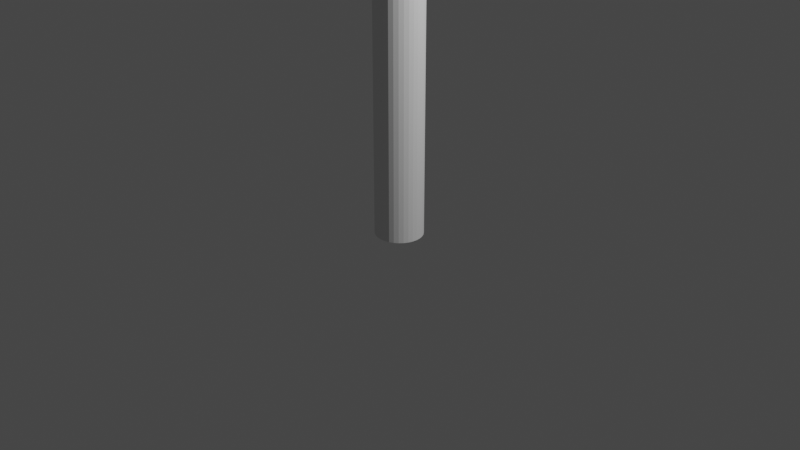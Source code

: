 # Source: lightpole.blend  (saved by Blender 3.5.10; exported with 4.5.12 LTS)
import bpy
from mathutils import Matrix  # noqa: F401  (used for matrix-valued properties, if any)

bpy.ops.wm.read_factory_settings(use_empty=True)
scene = bpy.context.scene
scene.name = 'Scene'

# ---- collections
col_collection = bpy.data.collections.new('Collection'); scene.collection.children.link(col_collection)

# ---- world
world_world = bpy.data.worlds.new('World'); scene.world = world_world
world_world.use_nodes = True; world_world.node_tree.nodes.clear()
_N = world_world.node_tree.nodes; _L = world_world.node_tree.links
n0 = _N.new('ShaderNodeOutputWorld'); n0.name = 'World Output'; n0.location = (300, 300)
n1 = _N.new('ShaderNodeBackground'); n1.name = 'Background'; n1.location = (10, 300)
n1.inputs[0].default_value = (0.05088, 0.05088, 0.05088, 1.0)
_L.new(n1.outputs[0], n0.inputs[0])
n0.is_active_output = True
world_world.color = (0.05088, 0.05088, 0.05088)
world_world.use_sun_shadow = False
world_world.sun_shadow_jitter_overblur = 0.0

# ---- cameras
cam_camera = bpy.data.cameras.new('Camera')
cam_camera.clip_end = 100.0
cam_camera.ortho_scale = 7.314

# ---- lights
light_light = bpy.data.lights.new('Light', 'POINT')
light_light.transmission_factor = 0.0
light_light.energy = 1000.0
light_light.shadow_soft_size = 0.1
light_light.shadow_maximum_resolution = 0.006
light_light.use_absolute_resolution = True

# ---- meshes
me_cylinder = bpy.data.meshes.new('Cylinder')
me_cylinder.from_pydata([(0.0, 1.0, -1.0), (0.0, 1.0, 1.0), (0.1951, 0.9808, -1.0), (0.1951, 0.9808, 1.0), (0.3827, 0.9239, -1.0), (0.3827, 0.9239, 1.0), (0.5556, 0.8315, -1.0), (0.5556, 0.8315, 1.0), (0.7071, 0.7071, -1.0), (0.7071, 0.7071, 1.0), (0.8315, 0.5556, -1.0), (0.8315, 0.5556, 1.0), (0.9239, 0.3827, -1.0), (0.9239, 0.3827, 1.0), (0.9808, 0.1951, -1.0), (0.9808, 0.1951, 1.0), (1.0, 0.0, -1.0), (1.0, 0.0, 1.0), (0.9808, -0.1951, -1.0), (0.9808, -0.1951, 1.0), (0.9239, -0.3827, -1.0), (0.9239, -0.3827, 1.0), (0.8315, -0.5556, -1.0), (0.8315, -0.5556, 1.0), (0.7071, -0.7071, -1.0), (0.7071, -0.7071, 1.0), (0.5556, -0.8315, -1.0), (0.5556, -0.8315, 1.0), (0.3827, -0.9239, -1.0), (0.3827, -0.9239, 1.0), (0.1951, -0.9808, -1.0), (0.1951, -0.9808, 1.0), (0.0, -1.0, -1.0), (0.0, -1.0, 1.0), (-0.1951, -0.9808, -1.0), (-0.1951, -0.9808, 1.0), (-0.3827, -0.9239, -1.0), (-0.3827, -0.9239, 1.0), (-0.5556, -0.8315, -1.0), (-0.5556, -0.8315, 1.0), (-0.7071, -0.7071, -1.0), (-0.7071, -0.7071, 1.0), (-0.8315, -0.5556, -1.0), (-0.8315, -0.5556, 1.0), (-0.9239, -0.3827, -1.0), (-0.9239, -0.3827, 1.0), (-0.9808, -0.1951, -1.0), (-0.9808, -0.1951, 1.0), (-1.0, 0.0, -1.0), (-1.0, 0.0, 1.0), (-0.9808, 0.1951, -1.0), (-0.9808, 0.1951, 1.0), (-0.9239, 0.3827, -1.0), (-0.9239, 0.3827, 1.0), (-0.8315, 0.5556, -1.0), (-0.8315, 0.5556, 1.0), (-0.7071, 0.7071, -1.0), (-0.7071, 0.7071, 1.0), (-0.5556, 0.8315, -1.0), (-0.5556, 0.8315, 1.0), (-0.3827, 0.9239, -1.0), (-0.3827, 0.9239, 1.0), (-0.1951, 0.9808, -1.0), (-0.1951, 0.9808, 1.0)], [], [(0, 1, 3, 2), (2, 3, 5, 4), (4, 5, 7, 6), (6, 7, 9, 8), (8, 9, 11, 10), (10, 11, 13, 12), (12, 13, 15, 14), (14, 15, 17, 16), (16, 17, 19, 18), (18, 19, 21, 20), (20, 21, 23, 22), (22, 23, 25, 24), (24, 25, 27, 26), (26, 27, 29, 28), (28, 29, 31, 30), (30, 31, 33, 32), (32, 33, 35, 34), (34, 35, 37, 36), (36, 37, 39, 38), (38, 39, 41, 40), (40, 41, 43, 42), (42, 43, 45, 44), (44, 45, 47, 46), (46, 47, 49, 48), (48, 49, 51, 50), (50, 51, 53, 52), (52, 53, 55, 54), (54, 55, 57, 56), (56, 57, 59, 58), (58, 59, 61, 60), (3, 1, 63, 61, 59, 57, 55, 53, 51, 49, 47, 45, 43, 41, 39, 37, 35, 33, 31, 29, 27, 25, 23, 21, 19, 17, 15, 13, 11, 9, 7, 5), (60, 61, 63, 62), (62, 63, 1, 0), (0, 2, 4, 6, 8, 10, 12, 14, 16, 18, 20, 22, 24, 26, 28, 30, 32, 34, 36, 38, 40, 42, 44, 46, 48, 50, 52, 54, 56, 58, 60, 62)])
_uv = me_cylinder.uv_layers.new(name='UVMap')
_uv.uv.foreach_set('vector', [0.6667, 0.0001773, 0.9998, 0.0001773, 0.9998, 0.021, 0.6667, 0.021, 0.6667, 0.021, 0.9998, 0.021, 0.9998, 0.04181, 0.6667, 0.04181, 0.6667, 0.04181, 0.9998, 0.04181, 0.9998, 0.06263, 0.6667, 0.06263, 0.6667, 0.06263, 0.9998, 0.06263, 0.9998, 0.08345, 0.6667, 0.08345, 0.6667, 0.08345, 0.9998, 0.08345, 0.9998, 0.1043, 0.6667, 0.1043, 0.6667, 0.1043, 0.9998, 0.1043, 0.9998, 0.1251, 0.6667, 0.1251, 0.6667, 0.1251, 0.9998, 0.1251, 0.9998, 0.1459, 0.6667, 0.1459, 0.6667, 0.1459, 0.9998, 0.1459, 0.9998, 0.1667, 0.6667, 0.1667, 0.6667, 0.1667, 0.9998, 0.1667, 0.9998, 0.1875, 0.6667, 0.1875, 0.6667, 0.1875, 0.9998, 0.1875, 0.9998, 0.2084, 0.6667, 0.2084, 0.6667, 0.2084, 0.9998, 0.2084, 0.9998, 0.2292, 0.6667, 0.2292, 0.6667, 0.2292, 0.9998, 0.2292, 0.9998, 0.25, 0.6667, 0.25, 0.6667, 0.25, 0.9998, 0.25, 0.9998, 0.2708, 0.6667, 0.2708, 0.6667, 0.2708, 0.9998, 0.2708, 0.9998, 0.2916, 0.6667, 0.2916, 0.6667, 0.2916, 0.9998, 0.2916, 0.9998, 0.3125, 0.6667, 0.3125, 0.6667, 0.3125, 0.9998, 0.3125, 0.9998, 0.3333, 0.6667, 0.3333, 0.6667, 0.3333, 0.9998, 0.3333, 0.9998, 0.3541, 0.6667, 0.3541, 0.6667, 0.3541, 0.9998, 0.3541, 0.9998, 0.3749, 0.6667, 0.3749, 0.6667, 0.3749, 0.9998, 0.3749, 0.9998, 0.3957, 0.6667, 0.3957, 0.6667, 0.3957, 0.9998, 0.3957, 0.9998, 0.4165, 0.6667, 0.4165, 0.6667, 0.4165, 0.9998, 0.4165, 0.9998, 0.4374, 0.6667, 0.4374, 0.6667, 0.4374, 0.9998, 0.4374, 0.9998, 0.4582, 0.6667, 0.4582, 0.6667, 0.4582, 0.9998, 0.4582, 0.9998, 0.479, 0.6667, 0.479, 0.6667, 0.479, 0.9998, 0.479, 0.9998, 0.4998, 0.6667, 0.4998, 0.6667, 0.4998, 0.9998, 0.4998, 0.9998, 0.5206, 0.6667, 0.5206, 0.6667, 0.5206, 0.9998, 0.5206, 0.9998, 0.5415, 0.6667, 0.5415, 0.6667, 0.5415, 0.9998, 0.5415, 0.9998, 0.5623, 0.6667, 0.5623, 0.6667, 0.5623, 0.9998, 0.5623, 0.9998, 0.5831, 0.6667, 0.5831, 0.6667, 0.5831, 0.9998, 0.5831, 0.9998, 0.6039, 0.6667, 0.6039, 0.6667, 0.6039, 0.9998, 0.6039, 0.9998, 0.6247, 0.6667, 0.6247, 0.01829, 0.7505, 0.0357, 0.7244, 0.05786, 0.7022, 0.08392, 0.6848, 0.1129, 0.6728, 0.1436, 0.6667, 0.175, 0.6667, 0.2057, 0.6728, 0.2347, 0.6848, 0.2607, 0.7022, 0.2829, 0.7244, 0.3003, 0.7505, 0.3123, 0.7794, 0.3184, 0.8102, 0.3184, 0.8415, 0.3123, 0.8723, 0.3003, 0.9012, 0.2829, 0.9273, 0.2607, 0.9494, 0.2347, 0.9668, 0.2057, 0.9788, 0.175, 0.985, 0.1436, 0.985, 0.1129, 0.9788, 0.08392, 0.9668, 0.05786, 0.9494, 0.0357, 0.9273, 0.01829, 0.9012, 0.006292, 0.8723, 0.0001774, 0.8415, 0.0001774, 0.8102, 0.006292, 0.7794, 0.6667, 0.6247, 0.9998, 0.6247, 0.9998, 0.6456, 0.6667, 0.6456, 0.6667, 0.6456, 0.9998, 0.6456, 0.9998, 0.6664, 0.6667, 0.6664, 0.6309, 0.7794, 0.6189, 0.7505, 0.6015, 0.7244, 0.5793, 0.7022, 0.5533, 0.6848, 0.5243, 0.6728, 0.4936, 0.6667, 0.4622, 0.6667, 0.4315, 0.6728, 0.4025, 0.6848, 0.3765, 0.7022, 0.3543, 0.7244, 0.3369, 0.7505, 0.3249, 0.7794, 0.3188, 0.8102, 0.3188, 0.8415, 0.3249, 0.8723, 0.3369, 0.9012, 0.3543, 0.9273, 0.3765, 0.9494, 0.4025, 0.9668, 0.4315, 0.9788, 0.4622, 0.985, 0.4936, 0.985, 0.5243, 0.9788, 0.5533, 0.9668, 0.5793, 0.9494, 0.6015, 0.9273, 0.6189, 0.9012, 0.6309, 0.8723, 0.637, 0.8415, 0.637, 0.8102])
me_cylinder.update()
me_torus = bpy.data.meshes.new('Torus')
me_torus.from_pydata([(1.25, 0.0, 0.0), (1.217, 0.0, 0.125), (1.125, 0.0, 0.2165), (1.0, 0.0, 0.25), (0.875, 0.0, 0.2165), (0.7835, 0.0, 0.125), (0.75, 0.0, 3.062e-17), (0.7835, 0.0, -0.125), (0.875, 0.0, -0.2165), (1.0, 0.0, -0.25), (1.125, 0.0, -0.2165), (1.217, 0.0, -0.125), (1.239, 0.1632, 0.0), (1.206, 0.1588, 0.125), (1.115, 0.1468, 0.2165), (0.9914, 0.1305, 0.25), (0.8675, 0.1142, 0.2165), (0.7768, 0.1023, 0.125), (0.7436, 0.09789, 3.062e-17), (0.7768, 0.1023, -0.125), (0.8675, 0.1142, -0.2165), (0.9914, 0.1305, -0.25), (1.115, 0.1468, -0.2165), (1.206, 0.1588, -0.125), (1.207, 0.3235, 0.0), (1.175, 0.3149, 0.125), (1.087, 0.2912, 0.2165), (0.9659, 0.2588, 0.25), (0.8452, 0.2265, 0.2165), (0.7568, 0.2028, 0.125), (0.7244, 0.1941, 3.062e-17), (0.7568, 0.2028, -0.125), (0.8452, 0.2265, -0.2165), (0.9659, 0.2588, -0.25), (1.087, 0.2912, -0.2165), (1.175, 0.3149, -0.125), (1.155, 0.4784, 0.0), (1.124, 0.4655, 0.125), (1.039, 0.4305, 0.2165), (0.9239, 0.3827, 0.25), (0.8084, 0.3348, 0.2165), (0.7239, 0.2998, 0.125), (0.6929, 0.287, 3.062e-17), (0.7239, 0.2998, -0.125), (0.8084, 0.3348, -0.2165), (0.9239, 0.3827, -0.25), (1.039, 0.4305, -0.2165), (1.124, 0.4655, -0.125), (1.083, 0.625, 0.0), (1.054, 0.6083, 0.125), (0.9743, 0.5625, 0.2165), (0.866, 0.5, 0.25), (0.7578, 0.4375, 0.2165), (0.6785, 0.3917, 0.125), (0.6495, 0.375, 3.062e-17), (0.6785, 0.3917, -0.125), (0.7578, 0.4375, -0.2165), (0.866, 0.5, -0.25), (0.9743, 0.5625, -0.2165), (1.054, 0.6083, -0.125), (0.9917, 0.761, 0.0), (0.9651, 0.7406, 0.125), (0.8925, 0.6849, 0.2165), (0.7934, 0.6088, 0.25), (0.6942, 0.5327, 0.2165), (0.6216, 0.477, 0.125), (0.595, 0.4566, 3.062e-17), (0.6216, 0.477, -0.125), (0.6942, 0.5327, -0.2165), (0.7934, 0.6088, -0.25), (0.8925, 0.6849, -0.2165), (0.9651, 0.7406, -0.125), (0.8839, 0.8839, 0.0), (0.8602, 0.8602, 0.125), (0.7955, 0.7955, 0.2165), (0.7071, 0.7071, 0.25), (0.6187, 0.6187, 0.2165), (0.554, 0.554, 0.125), (0.5303, 0.5303, 3.062e-17), (0.554, 0.554, -0.125), (0.6187, 0.6187, -0.2165), (0.7071, 0.7071, -0.25), (0.7955, 0.7955, -0.2165), (0.8602, 0.8602, -0.125), (0.761, 0.9917, 0.0), (0.7406, 0.9651, 0.125), (0.6849, 0.8925, 0.2165), (0.6088, 0.7934, 0.25), (0.5327, 0.6942, 0.2165), (0.477, 0.6216, 0.125), (0.4566, 0.595, 3.062e-17), (0.477, 0.6216, -0.125), (0.5327, 0.6942, -0.2165), (0.6088, 0.7934, -0.25), (0.6849, 0.8925, -0.2165), (0.7406, 0.9651, -0.125), (0.625, 1.083, 0.0), (0.6083, 1.054, 0.125), (0.5625, 0.9743, 0.2165), (0.5, 0.866, 0.25), (0.4375, 0.7578, 0.2165), (0.3917, 0.6785, 0.125), (0.375, 0.6495, 3.062e-17), (0.3917, 0.6785, -0.125), (0.4375, 0.7578, -0.2165), (0.5, 0.866, -0.25), (0.5625, 0.9743, -0.2165), (0.6083, 1.054, -0.125), (0.4784, 1.155, 0.0), (0.4655, 1.124, 0.125), (0.4305, 1.039, 0.2165), (0.3827, 0.9239, 0.25), (0.3348, 0.8084, 0.2165), (0.2998, 0.7239, 0.125), (0.287, 0.6929, 3.062e-17), (0.2998, 0.7239, -0.125), (0.3348, 0.8084, -0.2165), (0.3827, 0.9239, -0.25), (0.4305, 1.039, -0.2165), (0.4655, 1.124, -0.125), (0.3235, 1.207, 0.0), (0.3149, 1.175, 0.125), (0.2912, 1.087, 0.2165), (0.2588, 0.9659, 0.25), (0.2265, 0.8452, 0.2165), (0.2028, 0.7568, 0.125), (0.1941, 0.7244, 3.062e-17), (0.2028, 0.7568, -0.125), (0.2265, 0.8452, -0.2165), (0.2588, 0.9659, -0.25), (0.2912, 1.087, -0.2165), (0.3149, 1.175, -0.125), (0.1632, 1.239, 0.0), (0.1588, 1.206, 0.125), (0.1468, 1.115, 0.2165), (0.1305, 0.9914, 0.25), (0.1142, 0.8675, 0.2165), (0.1023, 0.7768, 0.125), (0.09789, 0.7436, 3.062e-17), (0.1023, 0.7768, -0.125), (0.1142, 0.8675, -0.2165), (0.1305, 0.9914, -0.25), (0.1468, 1.115, -0.2165), (0.1588, 1.206, -0.125), (9.437e-08, 1.25, 0.0), (9.184e-08, 1.217, 0.125), (8.494e-08, 1.125, 0.2165), (7.55e-08, 1.0, 0.25), (6.606e-08, 0.875, 0.2165), (5.915e-08, 0.7835, 0.125), (5.662e-08, 0.75, 3.062e-17), (5.915e-08, 0.7835, -0.125), (6.606e-08, 0.875, -0.2165), (7.55e-08, 1.0, -0.25), (8.494e-08, 1.125, -0.2165), (9.184e-08, 1.217, -0.125), (-0.1632, 1.239, 0.0), (-0.1588, 1.206, 0.125), (-0.1468, 1.115, 0.2165), (-0.1305, 0.9914, 0.25), (-0.1142, 0.8675, 0.2165), (-0.1023, 0.7768, 0.125), (-0.09789, 0.7436, 3.062e-17), (-0.1023, 0.7768, -0.125), (-0.1142, 0.8675, -0.2165), (-0.1305, 0.9914, -0.25), (-0.1468, 1.115, -0.2165), (-0.1588, 1.206, -0.125), (-0.3235, 1.207, 0.0), (-0.3149, 1.175, 0.125), (-0.2912, 1.087, 0.2165), (-0.2588, 0.9659, 0.25), (-0.2265, 0.8452, 0.2165), (-0.2028, 0.7568, 0.125), (-0.1941, 0.7244, 3.062e-17), (-0.2028, 0.7568, -0.125), (-0.2265, 0.8452, -0.2165), (-0.2588, 0.9659, -0.25), (-0.2912, 1.087, -0.2165), (-0.3149, 1.175, -0.125), (-0.4784, 1.155, 0.0), (-0.4655, 1.124, 0.125), (-0.4305, 1.039, 0.2165), (-0.3827, 0.9239, 0.25), (-0.3348, 0.8084, 0.2165), (-0.2998, 0.7239, 0.125), (-0.287, 0.6929, 3.062e-17), (-0.2998, 0.7239, -0.125), (-0.3348, 0.8084, -0.2165), (-0.3827, 0.9239, -0.25), (-0.4305, 1.039, -0.2165), (-0.4655, 1.124, -0.125), (-0.625, 1.083, 0.0), (-0.6083, 1.054, 0.125), (-0.5625, 0.9743, 0.2165), (-0.5, 0.866, 0.25), (-0.4375, 0.7578, 0.2165), (-0.3917, 0.6785, 0.125), (-0.375, 0.6495, 3.062e-17), (-0.3917, 0.6785, -0.125), (-0.4375, 0.7578, -0.2165), (-0.5, 0.866, -0.25), (-0.5625, 0.9743, -0.2165), (-0.6083, 1.054, -0.125), (-0.761, 0.9917, 0.0), (-0.7406, 0.9651, 0.125), (-0.6849, 0.8925, 0.2165), (-0.6088, 0.7934, 0.25), (-0.5327, 0.6942, 0.2165), (-0.477, 0.6216, 0.125), (-0.4566, 0.595, 3.062e-17), (-0.477, 0.6216, -0.125), (-0.5327, 0.6942, -0.2165), (-0.6088, 0.7934, -0.25), (-0.6849, 0.8925, -0.2165), (-0.7406, 0.9651, -0.125), (-0.8839, 0.8839, 0.0), (-0.8602, 0.8602, 0.125), (-0.7955, 0.7955, 0.2165), (-0.7071, 0.7071, 0.25), (-0.6187, 0.6187, 0.2165), (-0.554, 0.554, 0.125), (-0.5303, 0.5303, 3.062e-17), (-0.554, 0.554, -0.125), (-0.6187, 0.6187, -0.2165), (-0.7071, 0.7071, -0.25), (-0.7955, 0.7955, -0.2165), (-0.8602, 0.8602, -0.125), (-0.9917, 0.761, 0.0), (-0.9651, 0.7406, 0.125), (-0.8925, 0.6849, 0.2165), (-0.7934, 0.6088, 0.25), (-0.6942, 0.5327, 0.2165), (-0.6216, 0.477, 0.125), (-0.595, 0.4566, 3.062e-17), (-0.6216, 0.477, -0.125), (-0.6942, 0.5327, -0.2165), (-0.7934, 0.6088, -0.25), (-0.8925, 0.6849, -0.2165), (-0.9651, 0.7406, -0.125), (-1.083, 0.625, 0.0), (-1.054, 0.6083, 0.125), (-0.9743, 0.5625, 0.2165), (-0.866, 0.5, 0.25), (-0.7578, 0.4375, 0.2165), (-0.6785, 0.3917, 0.125), (-0.6495, 0.375, 3.062e-17), (-0.6785, 0.3917, -0.125), (-0.7578, 0.4375, -0.2165), (-0.866, 0.5, -0.25), (-0.9743, 0.5625, -0.2165), (-1.054, 0.6083, -0.125), (-1.155, 0.4784, 0.0), (-1.124, 0.4655, 0.125), (-1.039, 0.4305, 0.2165), (-0.9239, 0.3827, 0.25), (-0.8084, 0.3348, 0.2165), (-0.7239, 0.2998, 0.125), (-0.6929, 0.287, 3.062e-17), (-0.7239, 0.2998, -0.125), (-0.8084, 0.3348, -0.2165), (-0.9239, 0.3827, -0.25), (-1.039, 0.4305, -0.2165), (-1.124, 0.4655, -0.125), (-1.207, 0.3235, 0.0), (-1.175, 0.3149, 0.125), (-1.087, 0.2912, 0.2165), (-0.9659, 0.2588, 0.25), (-0.8452, 0.2265, 0.2165), (-0.7568, 0.2028, 0.125), (-0.7244, 0.1941, 3.062e-17), (-0.7568, 0.2028, -0.125), (-0.8452, 0.2265, -0.2165), (-0.9659, 0.2588, -0.25), (-1.087, 0.2912, -0.2165), (-1.175, 0.3149, -0.125), (-1.239, 0.1632, 0.0), (-1.206, 0.1588, 0.125), (-1.115, 0.1468, 0.2165), (-0.9914, 0.1305, 0.25), (-0.8675, 0.1142, 0.2165), (-0.7768, 0.1023, 0.125), (-0.7436, 0.09789, 3.062e-17), (-0.7768, 0.1023, -0.125), (-0.8675, 0.1142, -0.2165), (-0.9914, 0.1305, -0.25), (-1.115, 0.1468, -0.2165), (-1.206, 0.1588, -0.125), (-1.25, 1.093e-07, 0.0), (-1.217, 1.064e-07, 0.125), (-1.125, 9.835e-08, 0.2165), (-1.0, 8.742e-08, 0.25), (-0.875, 7.649e-08, 0.2165), (-0.7835, 6.85e-08, 0.125), (-0.75, 6.557e-08, 3.062e-17), (-0.7835, 6.85e-08, -0.125), (-0.875, 7.649e-08, -0.2165), (-1.0, 8.742e-08, -0.25), (-1.125, 9.835e-08, -0.2165), (-1.217, 1.064e-07, -0.125), (-1.239, -0.1632, 0.0), (-1.206, -0.1588, 0.125), (-1.115, -0.1468, 0.2165), (-0.9914, -0.1305, 0.25), (-0.8675, -0.1142, 0.2165), (-0.7768, -0.1023, 0.125), (-0.7436, -0.09789, 3.062e-17), (-0.7768, -0.1023, -0.125), (-0.8675, -0.1142, -0.2165), (-0.9914, -0.1305, -0.25), (-1.115, -0.1468, -0.2165), (-1.206, -0.1588, -0.125), (-1.207, -0.3235, 0.0), (-1.175, -0.3149, 0.125), (-1.087, -0.2912, 0.2165), (-0.9659, -0.2588, 0.25), (-0.8452, -0.2265, 0.2165), (-0.7568, -0.2028, 0.125), (-0.7244, -0.1941, 3.062e-17), (-0.7568, -0.2028, -0.125), (-0.8452, -0.2265, -0.2165), (-0.9659, -0.2588, -0.25), (-1.087, -0.2912, -0.2165), (-1.175, -0.3149, -0.125), (-1.155, -0.4784, 0.0), (-1.124, -0.4655, 0.125), (-1.039, -0.4305, 0.2165), (-0.9239, -0.3827, 0.25), (-0.8084, -0.3348, 0.2165), (-0.7239, -0.2998, 0.125), (-0.6929, -0.287, 3.062e-17), (-0.7239, -0.2998, -0.125), (-0.8084, -0.3348, -0.2165), (-0.9239, -0.3827, -0.25), (-1.039, -0.4305, -0.2165), (-1.124, -0.4655, -0.125), (-1.083, -0.625, 0.0), (-1.054, -0.6083, 0.125), (-0.9743, -0.5625, 0.2165), (-0.866, -0.5, 0.25), (-0.7578, -0.4375, 0.2165), (-0.6785, -0.3917, 0.125), (-0.6495, -0.375, 3.062e-17), (-0.6785, -0.3917, -0.125), (-0.7578, -0.4375, -0.2165), (-0.866, -0.5, -0.25), (-0.9743, -0.5625, -0.2165), (-1.054, -0.6083, -0.125), (-0.9917, -0.761, 0.0), (-0.9651, -0.7406, 0.125), (-0.8925, -0.6849, 0.2165), (-0.7934, -0.6088, 0.25), (-0.6942, -0.5327, 0.2165), (-0.6216, -0.477, 0.125), (-0.595, -0.4566, 3.062e-17), (-0.6216, -0.477, -0.125), (-0.6942, -0.5327, -0.2165), (-0.7934, -0.6088, -0.25), (-0.8925, -0.6849, -0.2165), (-0.9651, -0.7406, -0.125), (-0.8839, -0.8839, 0.0), (-0.8602, -0.8602, 0.125), (-0.7955, -0.7955, 0.2165), (-0.7071, -0.7071, 0.25), (-0.6187, -0.6187, 0.2165), (-0.554, -0.554, 0.125), (-0.5303, -0.5303, 3.062e-17), (-0.554, -0.554, -0.125), (-0.6187, -0.6187, -0.2165), (-0.7071, -0.7071, -0.25), (-0.7955, -0.7955, -0.2165), (-0.8602, -0.8602, -0.125), (-0.761, -0.9917, 0.0), (-0.7406, -0.9651, 0.125), (-0.6849, -0.8925, 0.2165), (-0.6088, -0.7934, 0.25), (-0.5327, -0.6942, 0.2165), (-0.477, -0.6216, 0.125), (-0.4566, -0.595, 3.062e-17), (-0.477, -0.6216, -0.125), (-0.5327, -0.6942, -0.2165), (-0.6088, -0.7934, -0.25), (-0.6849, -0.8925, -0.2165), (-0.7406, -0.9651, -0.125), (-0.625, -1.083, 0.0), (-0.6083, -1.054, 0.125), (-0.5625, -0.9743, 0.2165), (-0.5, -0.866, 0.25), (-0.4375, -0.7578, 0.2165), (-0.3917, -0.6785, 0.125), (-0.375, -0.6495, 3.062e-17), (-0.3917, -0.6785, -0.125), (-0.4375, -0.7578, -0.2165), (-0.5, -0.866, -0.25), (-0.5625, -0.9743, -0.2165), (-0.6083, -1.054, -0.125), (-0.4784, -1.155, 0.0), (-0.4655, -1.124, 0.125), (-0.4305, -1.039, 0.2165), (-0.3827, -0.9239, 0.25), (-0.3348, -0.8084, 0.2165), (-0.2998, -0.7239, 0.125), (-0.287, -0.6929, 3.062e-17), (-0.2998, -0.7239, -0.125), (-0.3348, -0.8084, -0.2165), (-0.3827, -0.9239, -0.25), (-0.4305, -1.039, -0.2165), (-0.4655, -1.124, -0.125), (-0.3235, -1.207, 0.0), (-0.3149, -1.175, 0.125), (-0.2912, -1.087, 0.2165), (-0.2588, -0.9659, 0.25), (-0.2265, -0.8452, 0.2165), (-0.2028, -0.7568, 0.125), (-0.1941, -0.7244, 3.062e-17), (-0.2028, -0.7568, -0.125), (-0.2265, -0.8452, -0.2165), (-0.2588, -0.9659, -0.25), (-0.2912, -1.087, -0.2165), (-0.3149, -1.175, -0.125), (-0.1632, -1.239, 0.0), (-0.1588, -1.206, 0.125), (-0.1468, -1.115, 0.2165), (-0.1305, -0.9914, 0.25), (-0.1142, -0.8675, 0.2165), (-0.1023, -0.7768, 0.125), (-0.0979, -0.7436, 3.062e-17), (-0.1023, -0.7768, -0.125), (-0.1142, -0.8675, -0.2165), (-0.1305, -0.9914, -0.25), (-0.1468, -1.115, -0.2165), (-0.1588, -1.206, -0.125), (9.437e-08, -1.25, 0.0), (9.184e-08, -1.217, 0.125), (8.494e-08, -1.125, 0.2165), (7.55e-08, -1.0, 0.25), (6.606e-08, -0.875, 0.2165), (5.915e-08, -0.7835, 0.125), (5.662e-08, -0.75, 3.062e-17), (5.915e-08, -0.7835, -0.125), (6.606e-08, -0.875, -0.2165), (7.55e-08, -1.0, -0.25), (8.494e-08, -1.125, -0.2165), (9.184e-08, -1.217, -0.125), (0.1632, -1.239, 0.0), (0.1588, -1.206, 0.125), (0.1468, -1.115, 0.2165), (0.1305, -0.9914, 0.25), (0.1142, -0.8675, 0.2165), (0.1023, -0.7768, 0.125), (0.09789, -0.7436, 3.062e-17), (0.1023, -0.7768, -0.125), (0.1142, -0.8675, -0.2165), (0.1305, -0.9914, -0.25), (0.1468, -1.115, -0.2165), (0.1588, -1.206, -0.125), (0.3235, -1.207, 0.0), (0.3149, -1.175, 0.125), (0.2912, -1.087, 0.2165), (0.2588, -0.9659, 0.25), (0.2265, -0.8452, 0.2165), (0.2028, -0.7568, 0.125), (0.1941, -0.7244, 3.062e-17), (0.2028, -0.7568, -0.125), (0.2265, -0.8452, -0.2165), (0.2588, -0.9659, -0.25), (0.2912, -1.087, -0.2165), (0.3149, -1.175, -0.125), (0.4784, -1.155, 0.0), (0.4655, -1.124, 0.125), (0.4305, -1.039, 0.2165), (0.3827, -0.9239, 0.25), (0.3348, -0.8084, 0.2165), (0.2998, -0.7239, 0.125), (0.287, -0.6929, 3.062e-17), (0.2998, -0.7239, -0.125), (0.3348, -0.8084, -0.2165), (0.3827, -0.9239, -0.25), (0.4305, -1.039, -0.2165), (0.4655, -1.124, -0.125), (0.625, -1.083, 0.0), (0.6083, -1.054, 0.125), (0.5625, -0.9743, 0.2165), (0.5, -0.866, 0.25), (0.4375, -0.7578, 0.2165), (0.3917, -0.6785, 0.125), (0.375, -0.6495, 3.062e-17), (0.3917, -0.6785, -0.125), (0.4375, -0.7578, -0.2165), (0.5, -0.866, -0.25), (0.5625, -0.9743, -0.2165), (0.6083, -1.054, -0.125), (0.761, -0.9917, 0.0), (0.7406, -0.9651, 0.125), (0.6849, -0.8925, 0.2165), (0.6088, -0.7934, 0.25), (0.5327, -0.6942, 0.2165), (0.477, -0.6216, 0.125), (0.4566, -0.595, 3.062e-17), (0.477, -0.6216, -0.125), (0.5327, -0.6942, -0.2165), (0.6088, -0.7934, -0.25), (0.6849, -0.8925, -0.2165), (0.7406, -0.9651, -0.125), (0.8839, -0.8839, 0.0), (0.8602, -0.8602, 0.125), (0.7955, -0.7955, 0.2165), (0.7071, -0.7071, 0.25), (0.6187, -0.6187, 0.2165), (0.554, -0.554, 0.125), (0.5303, -0.5303, 3.062e-17), (0.554, -0.554, -0.125), (0.6187, -0.6187, -0.2165), (0.7071, -0.7071, -0.25), (0.7955, -0.7955, -0.2165), (0.8602, -0.8602, -0.125), (0.9917, -0.761, 0.0), (0.9651, -0.7406, 0.125), (0.8925, -0.6849, 0.2165), (0.7934, -0.6088, 0.25), (0.6942, -0.5327, 0.2165), (0.6216, -0.477, 0.125), (0.595, -0.4566, 3.062e-17), (0.6216, -0.477, -0.125), (0.6942, -0.5327, -0.2165), (0.7934, -0.6088, -0.25), (0.8925, -0.6849, -0.2165), (0.9651, -0.7406, -0.125), (1.083, -0.625, 0.0), (1.054, -0.6083, 0.125), (0.9743, -0.5625, 0.2165), (0.866, -0.5, 0.25), (0.7578, -0.4375, 0.2165), (0.6785, -0.3917, 0.125), (0.6495, -0.375, 3.062e-17), (0.6785, -0.3917, -0.125), (0.7578, -0.4375, -0.2165), (0.866, -0.5, -0.25), (0.9743, -0.5625, -0.2165), (1.054, -0.6083, -0.125), (1.155, -0.4784, 0.0), (1.124, -0.4655, 0.125), (1.039, -0.4305, 0.2165), (0.9239, -0.3827, 0.25), (0.8084, -0.3348, 0.2165), (0.7239, -0.2998, 0.125), (0.6929, -0.287, 3.062e-17), (0.7239, -0.2998, -0.125), (0.8084, -0.3348, -0.2165), (0.9239, -0.3827, -0.25), (1.039, -0.4305, -0.2165), (1.124, -0.4655, -0.125), (1.207, -0.3235, 0.0), (1.175, -0.3149, 0.125), (1.087, -0.2912, 0.2165), (0.9659, -0.2588, 0.25), (0.8452, -0.2265, 0.2165), (0.7568, -0.2028, 0.125), (0.7244, -0.1941, 3.062e-17), (0.7568, -0.2028, -0.125), (0.8452, -0.2265, -0.2165), (0.9659, -0.2588, -0.25), (1.087, -0.2912, -0.2165), (1.175, -0.3149, -0.125), (1.239, -0.1632, 0.0), (1.206, -0.1588, 0.125), (1.115, -0.1468, 0.2165), (0.9914, -0.1305, 0.25), (0.8675, -0.1142, 0.2165), (0.7768, -0.1023, 0.125), (0.7436, -0.09789, 3.062e-17), (0.7768, -0.1023, -0.125), (0.8675, -0.1142, -0.2165), (0.9914, -0.1305, -0.25), (1.115, -0.1468, -0.2165), (1.206, -0.1588, -0.125)], [], [(0, 12, 13, 1), (1, 13, 14, 2), (2, 14, 15, 3), (3, 15, 16, 4), (4, 16, 17, 5), (5, 17, 18, 6), (6, 18, 19, 7), (7, 19, 20, 8), (8, 20, 21, 9), (9, 21, 22, 10), (10, 22, 23, 11), (11, 23, 12, 0), (12, 24, 25, 13), (13, 25, 26, 14), (14, 26, 27, 15), (15, 27, 28, 16), (16, 28, 29, 17), (17, 29, 30, 18), (18, 30, 31, 19), (19, 31, 32, 20), (20, 32, 33, 21), (21, 33, 34, 22), (22, 34, 35, 23), (23, 35, 24, 12), (24, 36, 37, 25), (25, 37, 38, 26), (26, 38, 39, 27), (27, 39, 40, 28), (28, 40, 41, 29), (29, 41, 42, 30), (30, 42, 43, 31), (31, 43, 44, 32), (32, 44, 45, 33), (33, 45, 46, 34), (34, 46, 47, 35), (35, 47, 36, 24), (36, 48, 49, 37), (37, 49, 50, 38), (38, 50, 51, 39), (39, 51, 52, 40), (40, 52, 53, 41), (41, 53, 54, 42), (42, 54, 55, 43), (43, 55, 56, 44), (44, 56, 57, 45), (45, 57, 58, 46), (46, 58, 59, 47), (47, 59, 48, 36), (48, 60, 61, 49), (49, 61, 62, 50), (50, 62, 63, 51), (51, 63, 64, 52), (52, 64, 65, 53), (53, 65, 66, 54), (54, 66, 67, 55), (55, 67, 68, 56), (56, 68, 69, 57), (57, 69, 70, 58), (58, 70, 71, 59), (59, 71, 60, 48), (60, 72, 73, 61), (61, 73, 74, 62), (62, 74, 75, 63), (63, 75, 76, 64), (64, 76, 77, 65), (65, 77, 78, 66), (66, 78, 79, 67), (67, 79, 80, 68), (68, 80, 81, 69), (69, 81, 82, 70), (70, 82, 83, 71), (71, 83, 72, 60), (72, 84, 85, 73), (73, 85, 86, 74), (74, 86, 87, 75), (75, 87, 88, 76), (76, 88, 89, 77), (77, 89, 90, 78), (78, 90, 91, 79), (79, 91, 92, 80), (80, 92, 93, 81), (81, 93, 94, 82), (82, 94, 95, 83), (83, 95, 84, 72), (84, 96, 97, 85), (85, 97, 98, 86), (86, 98, 99, 87), (87, 99, 100, 88), (88, 100, 101, 89), (89, 101, 102, 90), (90, 102, 103, 91), (91, 103, 104, 92), (92, 104, 105, 93), (93, 105, 106, 94), (94, 106, 107, 95), (95, 107, 96, 84), (96, 108, 109, 97), (97, 109, 110, 98), (98, 110, 111, 99), (99, 111, 112, 100), (100, 112, 113, 101), (101, 113, 114, 102), (102, 114, 115, 103), (103, 115, 116, 104), (104, 116, 117, 105), (105, 117, 118, 106), (106, 118, 119, 107), (107, 119, 108, 96), (108, 120, 121, 109), (109, 121, 122, 110), (110, 122, 123, 111), (111, 123, 124, 112), (112, 124, 125, 113), (113, 125, 126, 114), (114, 126, 127, 115), (115, 127, 128, 116), (116, 128, 129, 117), (117, 129, 130, 118), (118, 130, 131, 119), (119, 131, 120, 108), (120, 132, 133, 121), (121, 133, 134, 122), (122, 134, 135, 123), (123, 135, 136, 124), (124, 136, 137, 125), (125, 137, 138, 126), (126, 138, 139, 127), (127, 139, 140, 128), (128, 140, 141, 129), (129, 141, 142, 130), (130, 142, 143, 131), (131, 143, 132, 120), (132, 144, 145, 133), (133, 145, 146, 134), (134, 146, 147, 135), (135, 147, 148, 136), (136, 148, 149, 137), (137, 149, 150, 138), (138, 150, 151, 139), (139, 151, 152, 140), (140, 152, 153, 141), (141, 153, 154, 142), (142, 154, 155, 143), (143, 155, 144, 132), (144, 156, 157, 145), (145, 157, 158, 146), (146, 158, 159, 147), (147, 159, 160, 148), (148, 160, 161, 149), (149, 161, 162, 150), (150, 162, 163, 151), (151, 163, 164, 152), (152, 164, 165, 153), (153, 165, 166, 154), (154, 166, 167, 155), (155, 167, 156, 144), (156, 168, 169, 157), (157, 169, 170, 158), (158, 170, 171, 159), (159, 171, 172, 160), (160, 172, 173, 161), (161, 173, 174, 162), (162, 174, 175, 163), (163, 175, 176, 164), (164, 176, 177, 165), (165, 177, 178, 166), (166, 178, 179, 167), (167, 179, 168, 156), (168, 180, 181, 169), (169, 181, 182, 170), (170, 182, 183, 171), (171, 183, 184, 172), (172, 184, 185, 173), (173, 185, 186, 174), (174, 186, 187, 175), (175, 187, 188, 176), (176, 188, 189, 177), (177, 189, 190, 178), (178, 190, 191, 179), (179, 191, 180, 168), (180, 192, 193, 181), (181, 193, 194, 182), (182, 194, 195, 183), (183, 195, 196, 184), (184, 196, 197, 185), (185, 197, 198, 186), (186, 198, 199, 187), (187, 199, 200, 188), (188, 200, 201, 189), (189, 201, 202, 190), (190, 202, 203, 191), (191, 203, 192, 180), (192, 204, 205, 193), (193, 205, 206, 194), (194, 206, 207, 195), (195, 207, 208, 196), (196, 208, 209, 197), (197, 209, 210, 198), (198, 210, 211, 199), (199, 211, 212, 200), (200, 212, 213, 201), (201, 213, 214, 202), (202, 214, 215, 203), (203, 215, 204, 192), (204, 216, 217, 205), (205, 217, 218, 206), (206, 218, 219, 207), (207, 219, 220, 208), (208, 220, 221, 209), (209, 221, 222, 210), (210, 222, 223, 211), (211, 223, 224, 212), (212, 224, 225, 213), (213, 225, 226, 214), (214, 226, 227, 215), (215, 227, 216, 204), (216, 228, 229, 217), (217, 229, 230, 218), (218, 230, 231, 219), (219, 231, 232, 220), (220, 232, 233, 221), (221, 233, 234, 222), (222, 234, 235, 223), (223, 235, 236, 224), (224, 236, 237, 225), (225, 237, 238, 226), (226, 238, 239, 227), (227, 239, 228, 216), (228, 240, 241, 229), (229, 241, 242, 230), (230, 242, 243, 231), (231, 243, 244, 232), (232, 244, 245, 233), (233, 245, 246, 234), (234, 246, 247, 235), (235, 247, 248, 236), (236, 248, 249, 237), (237, 249, 250, 238), (238, 250, 251, 239), (239, 251, 240, 228), (240, 252, 253, 241), (241, 253, 254, 242), (242, 254, 255, 243), (243, 255, 256, 244), (244, 256, 257, 245), (245, 257, 258, 246), (246, 258, 259, 247), (247, 259, 260, 248), (248, 260, 261, 249), (249, 261, 262, 250), (250, 262, 263, 251), (251, 263, 252, 240), (252, 264, 265, 253), (253, 265, 266, 254), (254, 266, 267, 255), (255, 267, 268, 256), (256, 268, 269, 257), (257, 269, 270, 258), (258, 270, 271, 259), (259, 271, 272, 260), (260, 272, 273, 261), (261, 273, 274, 262), (262, 274, 275, 263), (263, 275, 264, 252), (264, 276, 277, 265), (265, 277, 278, 266), (266, 278, 279, 267), (267, 279, 280, 268), (268, 280, 281, 269), (269, 281, 282, 270), (270, 282, 283, 271), (271, 283, 284, 272), (272, 284, 285, 273), (273, 285, 286, 274), (274, 286, 287, 275), (275, 287, 276, 264), (276, 288, 289, 277), (277, 289, 290, 278), (278, 290, 291, 279), (279, 291, 292, 280), (280, 292, 293, 281), (281, 293, 294, 282), (282, 294, 295, 283), (283, 295, 296, 284), (284, 296, 297, 285), (285, 297, 298, 286), (286, 298, 299, 287), (287, 299, 288, 276), (288, 300, 301, 289), (289, 301, 302, 290), (290, 302, 303, 291), (291, 303, 304, 292), (292, 304, 305, 293), (293, 305, 306, 294), (294, 306, 307, 295), (295, 307, 308, 296), (296, 308, 309, 297), (297, 309, 310, 298), (298, 310, 311, 299), (299, 311, 300, 288), (300, 312, 313, 301), (301, 313, 314, 302), (302, 314, 315, 303), (303, 315, 316, 304), (304, 316, 317, 305), (305, 317, 318, 306), (306, 318, 319, 307), (307, 319, 320, 308), (308, 320, 321, 309), (309, 321, 322, 310), (310, 322, 323, 311), (311, 323, 312, 300), (312, 324, 325, 313), (313, 325, 326, 314), (314, 326, 327, 315), (315, 327, 328, 316), (316, 328, 329, 317), (317, 329, 330, 318), (318, 330, 331, 319), (319, 331, 332, 320), (320, 332, 333, 321), (321, 333, 334, 322), (322, 334, 335, 323), (323, 335, 324, 312), (324, 336, 337, 325), (325, 337, 338, 326), (326, 338, 339, 327), (327, 339, 340, 328), (328, 340, 341, 329), (329, 341, 342, 330), (330, 342, 343, 331), (331, 343, 344, 332), (332, 344, 345, 333), (333, 345, 346, 334), (334, 346, 347, 335), (335, 347, 336, 324), (336, 348, 349, 337), (337, 349, 350, 338), (338, 350, 351, 339), (339, 351, 352, 340), (340, 352, 353, 341), (341, 353, 354, 342), (342, 354, 355, 343), (343, 355, 356, 344), (344, 356, 357, 345), (345, 357, 358, 346), (346, 358, 359, 347), (347, 359, 348, 336), (348, 360, 361, 349), (349, 361, 362, 350), (350, 362, 363, 351), (351, 363, 364, 352), (352, 364, 365, 353), (353, 365, 366, 354), (354, 366, 367, 355), (355, 367, 368, 356), (356, 368, 369, 357), (357, 369, 370, 358), (358, 370, 371, 359), (359, 371, 360, 348), (360, 372, 373, 361), (361, 373, 374, 362), (362, 374, 375, 363), (363, 375, 376, 364), (364, 376, 377, 365), (365, 377, 378, 366), (366, 378, 379, 367), (367, 379, 380, 368), (368, 380, 381, 369), (369, 381, 382, 370), (370, 382, 383, 371), (371, 383, 372, 360), (372, 384, 385, 373), (373, 385, 386, 374), (374, 386, 387, 375), (375, 387, 388, 376), (376, 388, 389, 377), (377, 389, 390, 378), (378, 390, 391, 379), (379, 391, 392, 380), (380, 392, 393, 381), (381, 393, 394, 382), (382, 394, 395, 383), (383, 395, 384, 372), (384, 396, 397, 385), (385, 397, 398, 386), (386, 398, 399, 387), (387, 399, 400, 388), (388, 400, 401, 389), (389, 401, 402, 390), (390, 402, 403, 391), (391, 403, 404, 392), (392, 404, 405, 393), (393, 405, 406, 394), (394, 406, 407, 395), (395, 407, 396, 384), (396, 408, 409, 397), (397, 409, 410, 398), (398, 410, 411, 399), (399, 411, 412, 400), (400, 412, 413, 401), (401, 413, 414, 402), (402, 414, 415, 403), (403, 415, 416, 404), (404, 416, 417, 405), (405, 417, 418, 406), (406, 418, 419, 407), (407, 419, 408, 396), (408, 420, 421, 409), (409, 421, 422, 410), (410, 422, 423, 411), (411, 423, 424, 412), (412, 424, 425, 413), (413, 425, 426, 414), (414, 426, 427, 415), (415, 427, 428, 416), (416, 428, 429, 417), (417, 429, 430, 418), (418, 430, 431, 419), (419, 431, 420, 408), (420, 432, 433, 421), (421, 433, 434, 422), (422, 434, 435, 423), (423, 435, 436, 424), (424, 436, 437, 425), (425, 437, 438, 426), (426, 438, 439, 427), (427, 439, 440, 428), (428, 440, 441, 429), (429, 441, 442, 430), (430, 442, 443, 431), (431, 443, 432, 420), (432, 444, 445, 433), (433, 445, 446, 434), (434, 446, 447, 435), (435, 447, 448, 436), (436, 448, 449, 437), (437, 449, 450, 438), (438, 450, 451, 439), (439, 451, 452, 440), (440, 452, 453, 441), (441, 453, 454, 442), (442, 454, 455, 443), (443, 455, 444, 432), (444, 456, 457, 445), (445, 457, 458, 446), (446, 458, 459, 447), (447, 459, 460, 448), (448, 460, 461, 449), (449, 461, 462, 450), (450, 462, 463, 451), (451, 463, 464, 452), (452, 464, 465, 453), (453, 465, 466, 454), (454, 466, 467, 455), (455, 467, 456, 444), (456, 468, 469, 457), (457, 469, 470, 458), (458, 470, 471, 459), (459, 471, 472, 460), (460, 472, 473, 461), (461, 473, 474, 462), (462, 474, 475, 463), (463, 475, 476, 464), (464, 476, 477, 465), (465, 477, 478, 466), (466, 478, 479, 467), (467, 479, 468, 456), (468, 480, 481, 469), (469, 481, 482, 470), (470, 482, 483, 471), (471, 483, 484, 472), (472, 484, 485, 473), (473, 485, 486, 474), (474, 486, 487, 475), (475, 487, 488, 476), (476, 488, 489, 477), (477, 489, 490, 478), (478, 490, 491, 479), (479, 491, 480, 468), (480, 492, 493, 481), (481, 493, 494, 482), (482, 494, 495, 483), (483, 495, 496, 484), (484, 496, 497, 485), (485, 497, 498, 486), (486, 498, 499, 487), (487, 499, 500, 488), (488, 500, 501, 489), (489, 501, 502, 490), (490, 502, 503, 491), (491, 503, 492, 480), (492, 504, 505, 493), (493, 505, 506, 494), (494, 506, 507, 495), (495, 507, 508, 496), (496, 508, 509, 497), (497, 509, 510, 498), (498, 510, 511, 499), (499, 511, 512, 500), (500, 512, 513, 501), (501, 513, 514, 502), (502, 514, 515, 503), (503, 515, 504, 492), (504, 516, 517, 505), (505, 517, 518, 506), (506, 518, 519, 507), (507, 519, 520, 508), (508, 520, 521, 509), (509, 521, 522, 510), (510, 522, 523, 511), (511, 523, 524, 512), (512, 524, 525, 513), (513, 525, 526, 514), (514, 526, 527, 515), (515, 527, 516, 504), (516, 528, 529, 517), (517, 529, 530, 518), (518, 530, 531, 519), (519, 531, 532, 520), (520, 532, 533, 521), (521, 533, 534, 522), (522, 534, 535, 523), (523, 535, 536, 524), (524, 536, 537, 525), (525, 537, 538, 526), (526, 538, 539, 527), (527, 539, 528, 516), (528, 540, 541, 529), (529, 541, 542, 530), (530, 542, 543, 531), (531, 543, 544, 532), (532, 544, 545, 533), (533, 545, 546, 534), (534, 546, 547, 535), (535, 547, 548, 536), (536, 548, 549, 537), (537, 549, 550, 538), (538, 550, 551, 539), (539, 551, 540, 528), (540, 552, 553, 541), (541, 553, 554, 542), (542, 554, 555, 543), (543, 555, 556, 544), (544, 556, 557, 545), (545, 557, 558, 546), (546, 558, 559, 547), (547, 559, 560, 548), (548, 560, 561, 549), (549, 561, 562, 550), (550, 562, 563, 551), (551, 563, 552, 540), (552, 564, 565, 553), (553, 565, 566, 554), (554, 566, 567, 555), (555, 567, 568, 556), (556, 568, 569, 557), (557, 569, 570, 558), (558, 570, 571, 559), (559, 571, 572, 560), (560, 572, 573, 561), (561, 573, 574, 562), (562, 574, 575, 563), (563, 575, 564, 552), (564, 0, 1, 565), (565, 1, 2, 566), (566, 2, 3, 567), (567, 3, 4, 568), (568, 4, 5, 569), (569, 5, 6, 570), (570, 6, 7, 571), (571, 7, 8, 572), (572, 8, 9, 573), (573, 9, 10, 574), (574, 10, 11, 575), (575, 11, 0, 564)])
_uv = me_torus.uv_layers.new(name='UVMap')
_uv.uv.foreach_set('vector', [0.3333, 0.3333, 0.3194, 0.3333, 0.3194, 0.2778, 0.3333, 0.2778, 0.3333, 0.2778, 0.3194, 0.2778, 0.3194, 0.2222, 0.3333, 0.2222, 0.3333, 0.2222, 0.3194, 0.2222, 0.3194, 0.1667, 0.3333, 0.1667, 0.3333, 0.1667, 0.3194, 0.1667, 0.3194, 0.1112, 0.3333, 0.1112, 0.3333, 0.1112, 0.3194, 0.1112, 0.3194, 0.05569, 0.3333, 0.05569, 0.3333, 0.05569, 0.3194, 0.05569, 0.3194, 0.0001774, 0.3333, 0.0001774, 0.3333, 0.6664, 0.3194, 0.6664, 0.3194, 0.6109, 0.3333, 0.6109, 0.3333, 0.6109, 0.3194, 0.6109, 0.3194, 0.5553, 0.3333, 0.5553, 0.3333, 0.5553, 0.3194, 0.5553, 0.3194, 0.4998, 0.3333, 0.4998, 0.3333, 0.4998, 0.3194, 0.4998, 0.3194, 0.4443, 0.3333, 0.4443, 0.3333, 0.4443, 0.3194, 0.4443, 0.3194, 0.3888, 0.3333, 0.3888, 0.3333, 0.3888, 0.3194, 0.3888, 0.3194, 0.3333, 0.3333, 0.3333, 0.3194, 0.3333, 0.3055, 0.3333, 0.3055, 0.2778, 0.3194, 0.2778, 0.3194, 0.2778, 0.3055, 0.2778, 0.3055, 0.2222, 0.3194, 0.2222, 0.3194, 0.2222, 0.3055, 0.2222, 0.3055, 0.1667, 0.3194, 0.1667, 0.3194, 0.1667, 0.3055, 0.1667, 0.3055, 0.1112, 0.3194, 0.1112, 0.3194, 0.1112, 0.3055, 0.1112, 0.3055, 0.05569, 0.3194, 0.05569, 0.3194, 0.05569, 0.3055, 0.05569, 0.3055, 0.0001774, 0.3194, 0.0001774, 0.3194, 0.6664, 0.3055, 0.6664, 0.3055, 0.6109, 0.3194, 0.6109, 0.3194, 0.6109, 0.3055, 0.6109, 0.3055, 0.5553, 0.3194, 0.5553, 0.3194, 0.5553, 0.3055, 0.5553, 0.3055, 0.4998, 0.3194, 0.4998, 0.3194, 0.4998, 0.3055, 0.4998, 0.3055, 0.4443, 0.3194, 0.4443, 0.3194, 0.4443, 0.3055, 0.4443, 0.3055, 0.3888, 0.3194, 0.3888, 0.3194, 0.3888, 0.3055, 0.3888, 0.3055, 0.3333, 0.3194, 0.3333, 0.3055, 0.3333, 0.2916, 0.3333, 0.2916, 0.2778, 0.3055, 0.2778, 0.3055, 0.2778, 0.2916, 0.2778, 0.2916, 0.2222, 0.3055, 0.2222, 0.3055, 0.2222, 0.2916, 0.2222, 0.2916, 0.1667, 0.3055, 0.1667, 0.3055, 0.1667, 0.2916, 0.1667, 0.2916, 0.1112, 0.3055, 0.1112, 0.3055, 0.1112, 0.2916, 0.1112, 0.2916, 0.05569, 0.3055, 0.05569, 0.3055, 0.05569, 0.2916, 0.05569, 0.2916, 0.0001774, 0.3055, 0.0001774, 0.3055, 0.6664, 0.2916, 0.6664, 0.2916, 0.6109, 0.3055, 0.6109, 0.3055, 0.6109, 0.2916, 0.6109, 0.2916, 0.5553, 0.3055, 0.5553, 0.3055, 0.5553, 0.2916, 0.5553, 0.2916, 0.4998, 0.3055, 0.4998, 0.3055, 0.4998, 0.2916, 0.4998, 0.2916, 0.4443, 0.3055, 0.4443, 0.3055, 0.4443, 0.2916, 0.4443, 0.2916, 0.3888, 0.3055, 0.3888, 0.3055, 0.3888, 0.2916, 0.3888, 0.2916, 0.3333, 0.3055, 0.3333, 0.2916, 0.3333, 0.2778, 0.3333, 0.2778, 0.2778, 0.2916, 0.2778, 0.2916, 0.2778, 0.2778, 0.2778, 0.2778, 0.2222, 0.2916, 0.2222, 0.2916, 0.2222, 0.2778, 0.2222, 0.2778, 0.1667, 0.2916, 0.1667, 0.2916, 0.1667, 0.2778, 0.1667, 0.2778, 0.1112, 0.2916, 0.1112, 0.2916, 0.1112, 0.2778, 0.1112, 0.2778, 0.05569, 0.2916, 0.05569, 0.2916, 0.05569, 0.2778, 0.05569, 0.2778, 0.0001774, 0.2916, 0.0001774, 0.2916, 0.6664, 0.2778, 0.6664, 0.2778, 0.6109, 0.2916, 0.6109, 0.2916, 0.6109, 0.2778, 0.6109, 0.2778, 0.5553, 0.2916, 0.5553, 0.2916, 0.5553, 0.2778, 0.5553, 0.2778, 0.4998, 0.2916, 0.4998, 0.2916, 0.4998, 0.2778, 0.4998, 0.2778, 0.4443, 0.2916, 0.4443, 0.2916, 0.4443, 0.2778, 0.4443, 0.2778, 0.3888, 0.2916, 0.3888, 0.2916, 0.3888, 0.2778, 0.3888, 0.2778, 0.3333, 0.2916, 0.3333, 0.2778, 0.3333, 0.2639, 0.3333, 0.2639, 0.2778, 0.2778, 0.2778, 0.2778, 0.2778, 0.2639, 0.2778, 0.2639, 0.2222, 0.2778, 0.2222, 0.2778, 0.2222, 0.2639, 0.2222, 0.2639, 0.1667, 0.2778, 0.1667, 0.2778, 0.1667, 0.2639, 0.1667, 0.2639, 0.1112, 0.2778, 0.1112, 0.2778, 0.1112, 0.2639, 0.1112, 0.2639, 0.05569, 0.2778, 0.05569, 0.2778, 0.05569, 0.2639, 0.05569, 0.2639, 0.0001774, 0.2778, 0.0001774, 0.2778, 0.6664, 0.2639, 0.6664, 0.2639, 0.6109, 0.2778, 0.6109, 0.2778, 0.6109, 0.2639, 0.6109, 0.2639, 0.5553, 0.2778, 0.5553, 0.2778, 0.5553, 0.2639, 0.5553, 0.2639, 0.4998, 0.2778, 0.4998, 0.2778, 0.4998, 0.2639, 0.4998, 0.2639, 0.4443, 0.2778, 0.4443, 0.2778, 0.4443, 0.2639, 0.4443, 0.2639, 0.3888, 0.2778, 0.3888, 0.2778, 0.3888, 0.2639, 0.3888, 0.2639, 0.3333, 0.2778, 0.3333, 0.2639, 0.3333, 0.25, 0.3333, 0.25, 0.2778, 0.2639, 0.2778, 0.2639, 0.2778, 0.25, 0.2778, 0.25, 0.2222, 0.2639, 0.2222, 0.2639, 0.2222, 0.25, 0.2222, 0.25, 0.1667, 0.2639, 0.1667, 0.2639, 0.1667, 0.25, 0.1667, 0.25, 0.1112, 0.2639, 0.1112, 0.2639, 0.1112, 0.25, 0.1112, 0.25, 0.05569, 0.2639, 0.05569, 0.2639, 0.05569, 0.25, 0.05569, 0.25, 0.0001774, 0.2639, 0.0001774, 0.2639, 0.6664, 0.25, 0.6664, 0.25, 0.6109, 0.2639, 0.6109, 0.2639, 0.6109, 0.25, 0.6109, 0.25, 0.5553, 0.2639, 0.5553, 0.2639, 0.5553, 0.25, 0.5553, 0.25, 0.4998, 0.2639, 0.4998, 0.2639, 0.4998, 0.25, 0.4998, 0.25, 0.4443, 0.2639, 0.4443, 0.2639, 0.4443, 0.25, 0.4443, 0.25, 0.3888, 0.2639, 0.3888, 0.2639, 0.3888, 0.25, 0.3888, 0.25, 0.3333, 0.2639, 0.3333, 0.25, 0.3333, 0.2361, 0.3333, 0.2361, 0.2778, 0.25, 0.2778, 0.25, 0.2778, 0.2361, 0.2778, 0.2361, 0.2222, 0.25, 0.2222, 0.25, 0.2222, 0.2361, 0.2222, 0.2361, 0.1667, 0.25, 0.1667, 0.25, 0.1667, 0.2361, 0.1667, 0.2361, 0.1112, 0.25, 0.1112, 0.25, 0.1112, 0.2361, 0.1112, 0.2361, 0.05569, 0.25, 0.05569, 0.25, 0.05569, 0.2361, 0.05569, 0.2361, 0.0001774, 0.25, 0.0001774, 0.25, 0.6664, 0.2361, 0.6664, 0.2361, 0.6109, 0.25, 0.6109, 0.25, 0.6109, 0.2361, 0.6109, 0.2361, 0.5553, 0.25, 0.5553, 0.25, 0.5553, 0.2361, 0.5553, 0.2361, 0.4998, 0.25, 0.4998, 0.25, 0.4998, 0.2361, 0.4998, 0.2361, 0.4443, 0.25, 0.4443, 0.25, 0.4443, 0.2361, 0.4443, 0.2361, 0.3888, 0.25, 0.3888, 0.25, 0.3888, 0.2361, 0.3888, 0.2361, 0.3333, 0.25, 0.3333, 0.2361, 0.3333, 0.2222, 0.3333, 0.2222, 0.2778, 0.2361, 0.2778, 0.2361, 0.2778, 0.2222, 0.2778, 0.2222, 0.2222, 0.2361, 0.2222, 0.2361, 0.2222, 0.2222, 0.2222, 0.2222, 0.1667, 0.2361, 0.1667, 0.2361, 0.1667, 0.2222, 0.1667, 0.2222, 0.1112, 0.2361, 0.1112, 0.2361, 0.1112, 0.2222, 0.1112, 0.2222, 0.05569, 0.2361, 0.05569, 0.2361, 0.05569, 0.2222, 0.05569, 0.2222, 0.0001774, 0.2361, 0.0001774, 0.2361, 0.6664, 0.2222, 0.6664, 0.2222, 0.6109, 0.2361, 0.6109, 0.2361, 0.6109, 0.2222, 0.6109, 0.2222, 0.5553, 0.2361, 0.5553, 0.2361, 0.5553, 0.2222, 0.5553, 0.2222, 0.4998, 0.2361, 0.4998, 0.2361, 0.4998, 0.2222, 0.4998, 0.2222, 0.4443, 0.2361, 0.4443, 0.2361, 0.4443, 0.2222, 0.4443, 0.2222, 0.3888, 0.2361, 0.3888, 0.2361, 0.3888, 0.2222, 0.3888, 0.2222, 0.3333, 0.2361, 0.3333, 0.2222, 0.3333, 0.2084, 0.3333, 0.2084, 0.2778, 0.2222, 0.2778, 0.2222, 0.2778, 0.2084, 0.2778, 0.2084, 0.2222, 0.2222, 0.2222, 0.2222, 0.2222, 0.2084, 0.2222, 0.2084, 0.1667, 0.2222, 0.1667, 0.2222, 0.1667, 0.2084, 0.1667, 0.2084, 0.1112, 0.2222, 0.1112, 0.2222, 0.1112, 0.2084, 0.1112, 0.2084, 0.05569, 0.2222, 0.05569, 0.2222, 0.05569, 0.2084, 0.05569, 0.2084, 0.0001773, 0.2222, 0.0001774, 0.2222, 0.6664, 0.2084, 0.6664, 0.2084, 0.6109, 0.2222, 0.6109, 0.2222, 0.6109, 0.2084, 0.6109, 0.2084, 0.5553, 0.2222, 0.5553, 0.2222, 0.5553, 0.2084, 0.5553, 0.2084, 0.4998, 0.2222, 0.4998, 0.2222, 0.4998, 0.2084, 0.4998, 0.2084, 0.4443, 0.2222, 0.4443, 0.2222, 0.4443, 0.2084, 0.4443, 0.2084, 0.3888, 0.2222, 0.3888, 0.2222, 0.3888, 0.2084, 0.3888, 0.2084, 0.3333, 0.2222, 0.3333, 0.2084, 0.3333, 0.1945, 0.3333, 0.1945, 0.2778, 0.2084, 0.2778, 0.2084, 0.2778, 0.1945, 0.2778, 0.1945, 0.2222, 0.2084, 0.2222, 0.2084, 0.2222, 0.1945, 0.2222, 0.1945, 0.1667, 0.2084, 0.1667, 0.2084, 0.1667, 0.1945, 0.1667, 0.1945, 0.1112, 0.2084, 0.1112, 0.2084, 0.1112, 0.1945, 0.1112, 0.1945, 0.05569, 0.2084, 0.05569, 0.2084, 0.05569, 0.1945, 0.05569, 0.1945, 0.0001773, 0.2084, 0.0001773, 0.2084, 0.6664, 0.1945, 0.6664, 0.1945, 0.6109, 0.2084, 0.6109, 0.2084, 0.6109, 0.1945, 0.6109, 0.1945, 0.5553, 0.2084, 0.5553, 0.2084, 0.5553, 0.1945, 0.5553, 0.1945, 0.4998, 0.2084, 0.4998, 0.2084, 0.4998, 0.1945, 0.4998, 0.1945, 0.4443, 0.2084, 0.4443, 0.2084, 0.4443, 0.1945, 0.4443, 0.1945, 0.3888, 0.2084, 0.3888, 0.2084, 0.3888, 0.1945, 0.3888, 0.1945, 0.3333, 0.2084, 0.3333, 0.1945, 0.3333, 0.1806, 0.3333, 0.1806, 0.2778, 0.1945, 0.2778, 0.1945, 0.2778, 0.1806, 0.2778, 0.1806, 0.2222, 0.1945, 0.2222, 0.1945, 0.2222, 0.1806, 0.2222, 0.1806, 0.1667, 0.1945, 0.1667, 0.1945, 0.1667, 0.1806, 0.1667, 0.1806, 0.1112, 0.1945, 0.1112, 0.1945, 0.1112, 0.1806, 0.1112, 0.1806, 0.05569, 0.1945, 0.05569, 0.1945, 0.05569, 0.1806, 0.05569, 0.1806, 0.0001773, 0.1945, 0.0001773, 0.1945, 0.6664, 0.1806, 0.6664, 0.1806, 0.6109, 0.1945, 0.6109, 0.1945, 0.6109, 0.1806, 0.6109, 0.1806, 0.5553, 0.1945, 0.5553, 0.1945, 0.5553, 0.1806, 0.5553, 0.1806, 0.4998, 0.1945, 0.4998, 0.1945, 0.4998, 0.1806, 0.4998, 0.1806, 0.4443, 0.1945, 0.4443, 0.1945, 0.4443, 0.1806, 0.4443, 0.1806, 0.3888, 0.1945, 0.3888, 0.1945, 0.3888, 0.1806, 0.3888, 0.1806, 0.3333, 0.1945, 0.3333, 0.1806, 0.3333, 0.1667, 0.3333, 0.1667, 0.2778, 0.1806, 0.2778, 0.1806, 0.2778, 0.1667, 0.2778, 0.1667, 0.2222, 0.1806, 0.2222, 0.1806, 0.2222, 0.1667, 0.2222, 0.1667, 0.1667, 0.1806, 0.1667, 0.1806, 0.1667, 0.1667, 0.1667, 0.1667, 0.1112, 0.1806, 0.1112, 0.1806, 0.1112, 0.1667, 0.1112, 0.1667, 0.05569, 0.1806, 0.05569, 0.1806, 0.05569, 0.1667, 0.05569, 0.1667, 0.0001773, 0.1806, 0.0001773, 0.1806, 0.6664, 0.1667, 0.6664, 0.1667, 0.6109, 0.1806, 0.6109, 0.1806, 0.6109, 0.1667, 0.6109, 0.1667, 0.5553, 0.1806, 0.5553, 0.1806, 0.5553, 0.1667, 0.5553, 0.1667, 0.4998, 0.1806, 0.4998, 0.1806, 0.4998, 0.1667, 0.4998, 0.1667, 0.4443, 0.1806, 0.4443, 0.1806, 0.4443, 0.1667, 0.4443, 0.1667, 0.3888, 0.1806, 0.3888, 0.1806, 0.3888, 0.1667, 0.3888, 0.1667, 0.3333, 0.1806, 0.3333, 0.1667, 0.3333, 0.1528, 0.3333, 0.1528, 0.2778, 0.1667, 0.2778, 0.1667, 0.2778, 0.1528, 0.2778, 0.1528, 0.2222, 0.1667, 0.2222, 0.1667, 0.2222, 0.1528, 0.2222, 0.1528, 0.1667, 0.1667, 0.1667, 0.1667, 0.1667, 0.1528, 0.1667, 0.1528, 0.1112, 0.1667, 0.1112, 0.1667, 0.1112, 0.1528, 0.1112, 0.1528, 0.05569, 0.1667, 0.05569, 0.1667, 0.05569, 0.1528, 0.05569, 0.1528, 0.0001773, 0.1667, 0.0001773, 0.1667, 0.6664, 0.1528, 0.6664, 0.1528, 0.6109, 0.1667, 0.6109, 0.1667, 0.6109, 0.1528, 0.6109, 0.1528, 0.5553, 0.1667, 0.5553, 0.1667, 0.5553, 0.1528, 0.5553, 0.1528, 0.4998, 0.1667, 0.4998, 0.1667, 0.4998, 0.1528, 0.4998, 0.1528, 0.4443, 0.1667, 0.4443, 0.1667, 0.4443, 0.1528, 0.4443, 0.1528, 0.3888, 0.1667, 0.3888, 0.1667, 0.3888, 0.1528, 0.3888, 0.1528, 0.3333, 0.1667, 0.3333, 0.1528, 0.3333, 0.139, 0.3333, 0.139, 0.2778, 0.1528, 0.2778, 0.1528, 0.2778, 0.139, 0.2778, 0.139, 0.2222, 0.1528, 0.2222, 0.1528, 0.2222, 0.139, 0.2222, 0.139, 0.1667, 0.1528, 0.1667, 0.1528, 0.1667, 0.139, 0.1667, 0.139, 0.1112, 0.1528, 0.1112, 0.1528, 0.1112, 0.139, 0.1112, 0.139, 0.05569, 0.1528, 0.05569, 0.1528, 0.05569, 0.139, 0.05569, 0.139, 0.0001773, 0.1528, 0.0001773, 0.1528, 0.6664, 0.139, 0.6664, 0.139, 0.6109, 0.1528, 0.6109, 0.1528, 0.6109, 0.139, 0.6109, 0.139, 0.5553, 0.1528, 0.5553, 0.1528, 0.5553, 0.139, 0.5553, 0.139, 0.4998, 0.1528, 0.4998, 0.1528, 0.4998, 0.139, 0.4998, 0.139, 0.4443, 0.1528, 0.4443, 0.1528, 0.4443, 0.139, 0.4443, 0.139, 0.3888, 0.1528, 0.3888, 0.1528, 0.3888, 0.139, 0.3888, 0.139, 0.3333, 0.1528, 0.3333, 0.139, 0.3333, 0.1251, 0.3333, 0.1251, 0.2778, 0.139, 0.2778, 0.139, 0.2778, 0.1251, 0.2778, 0.1251, 0.2222, 0.139, 0.2222, 0.139, 0.2222, 0.1251, 0.2222, 0.1251, 0.1667, 0.139, 0.1667, 0.139, 0.1667, 0.1251, 0.1667, 0.1251, 0.1112, 0.139, 0.1112, 0.139, 0.1112, 0.1251, 0.1112, 0.1251, 0.05569, 0.139, 0.05569, 0.139, 0.05569, 0.1251, 0.05569, 0.1251, 0.0001773, 0.139, 0.0001773, 0.139, 0.6664, 0.1251, 0.6664, 0.1251, 0.6109, 0.139, 0.6109, 0.139, 0.6109, 0.1251, 0.6109, 0.1251, 0.5553, 0.139, 0.5553, 0.139, 0.5553, 0.1251, 0.5553, 0.1251, 0.4998, 0.139, 0.4998, 0.139, 0.4998, 0.1251, 0.4998, 0.1251, 0.4443, 0.139, 0.4443, 0.139, 0.4443, 0.1251, 0.4443, 0.1251, 0.3888, 0.139, 0.3888, 0.139, 0.3888, 0.1251, 0.3888, 0.1251, 0.3333, 0.139, 0.3333, 0.1251, 0.3333, 0.1112, 0.3333, 0.1112, 0.2778, 0.1251, 0.2778, 0.1251, 0.2778, 0.1112, 0.2778, 0.1112, 0.2222, 0.1251, 0.2222, 0.1251, 0.2222, 0.1112, 0.2222, 0.1112, 0.1667, 0.1251, 0.1667, 0.1251, 0.1667, 0.1112, 0.1667, 0.1112, 0.1112, 0.1251, 0.1112, 0.1251, 0.1112, 0.1112, 0.1112, 0.1112, 0.05569, 0.1251, 0.05569, 0.1251, 0.05569, 0.1112, 0.05569, 0.1112, 0.0001773, 0.1251, 0.0001773, 0.1251, 0.6664, 0.1112, 0.6664, 0.1112, 0.6109, 0.1251, 0.6109, 0.1251, 0.6109, 0.1112, 0.6109, 0.1112, 0.5553, 0.1251, 0.5553, 0.1251, 0.5553, 0.1112, 0.5553, 0.1112, 0.4998, 0.1251, 0.4998, 0.1251, 0.4998, 0.1112, 0.4998, 0.1112, 0.4443, 0.1251, 0.4443, 0.1251, 0.4443, 0.1112, 0.4443, 0.1112, 0.3888, 0.1251, 0.3888, 0.1251, 0.3888, 0.1112, 0.3888, 0.1112, 0.3333, 0.1251, 0.3333, 0.1112, 0.3333, 0.09733, 0.3333, 0.09733, 0.2778, 0.1112, 0.2778, 0.1112, 0.2778, 0.09733, 0.2778, 0.09733, 0.2222, 0.1112, 0.2222, 0.1112, 0.2222, 0.09733, 0.2222, 0.09733, 0.1667, 0.1112, 0.1667, 0.1112, 0.1667, 0.09733, 0.1667, 0.09733, 0.1112, 0.1112, 0.1112, 0.1112, 0.1112, 0.09733, 0.1112, 0.09733, 0.05569, 0.1112, 0.05569, 0.1112, 0.05569, 0.09733, 0.05569, 0.09733, 0.0001773, 0.1112, 0.0001773, 0.1112, 0.6664, 0.09733, 0.6664, 0.09733, 0.6109, 0.1112, 0.6109, 0.1112, 0.6109, 0.09733, 0.6109, 0.09733, 0.5553, 0.1112, 0.5553, 0.1112, 0.5553, 0.09733, 0.5553, 0.09733, 0.4998, 0.1112, 0.4998, 0.1112, 0.4998, 0.09733, 0.4998, 0.09733, 0.4443, 0.1112, 0.4443, 0.1112, 0.4443, 0.09733, 0.4443, 0.09733, 0.3888, 0.1112, 0.3888, 0.1112, 0.3888, 0.09733, 0.3888, 0.09733, 0.3333, 0.1112, 0.3333, 0.09733, 0.3333, 0.08345, 0.3333, 0.08345, 0.2778, 0.09733, 0.2778, 0.09733, 0.2778, 0.08345, 0.2778, 0.08345, 0.2222, 0.09733, 0.2222, 0.09733, 0.2222, 0.08345, 0.2222, 0.08345, 0.1667, 0.09733, 0.1667, 0.09733, 0.1667, 0.08345, 0.1667, 0.08345, 0.1112, 0.09733, 0.1112, 0.09733, 0.1112, 0.08345, 0.1112, 0.08345, 0.05569, 0.09733, 0.05569, 0.09733, 0.05569, 0.08345, 0.05569, 0.08345, 0.0001773, 0.09733, 0.0001773, 0.09733, 0.6664, 0.08345, 0.6664, 0.08345, 0.6109, 0.09733, 0.6109, 0.09733, 0.6109, 0.08345, 0.6109, 0.08345, 0.5553, 0.09733, 0.5553, 0.09733, 0.5553, 0.08345, 0.5553, 0.08345, 0.4998, 0.09733, 0.4998, 0.09733, 0.4998, 0.08345, 0.4998, 0.08345, 0.4443, 0.09733, 0.4443, 0.09733, 0.4443, 0.08345, 0.4443, 0.08345, 0.3888, 0.09733, 0.3888, 0.09733, 0.3888, 0.08345, 0.3888, 0.08345, 0.3333, 0.09733, 0.3333, 0.08345, 0.3333, 0.06957, 0.3333, 0.06957, 0.2778, 0.08345, 0.2778, 0.08345, 0.2778, 0.06957, 0.2778, 0.06957, 0.2222, 0.08345, 0.2222, 0.08345, 0.2222, 0.06957, 0.2222, 0.06957, 0.1667, 0.08345, 0.1667, 0.08345, 0.1667, 0.06957, 0.1667, 0.06957, 0.1112, 0.08345, 0.1112, 0.08345, 0.1112, 0.06957, 0.1112, 0.06957, 0.05569, 0.08345, 0.05569, 0.08345, 0.05569, 0.06957, 0.05569, 0.06957, 0.0001773, 0.08345, 0.0001773, 0.08345, 0.6664, 0.06957, 0.6664, 0.06957, 0.6109, 0.08345, 0.6109, 0.08345, 0.6109, 0.06957, 0.6109, 0.06957, 0.5553, 0.08345, 0.5553, 0.08345, 0.5553, 0.06957, 0.5553, 0.06957, 0.4998, 0.08345, 0.4998, 0.08345, 0.4998, 0.06957, 0.4998, 0.06957, 0.4443, 0.08345, 0.4443, 0.08345, 0.4443, 0.06957, 0.4443, 0.06957, 0.3888, 0.08345, 0.3888, 0.08345, 0.3888, 0.06957, 0.3888, 0.06957, 0.3333, 0.08345, 0.3333, 0.06957, 0.3333, 0.05569, 0.3333, 0.05569, 0.2778, 0.06957, 0.2778, 0.06957, 0.2778, 0.05569, 0.2778, 0.05569, 0.2222, 0.06957, 0.2222, 0.06957, 0.2222, 0.05569, 0.2222, 0.05569, 0.1667, 0.06957, 0.1667, 0.06957, 0.1667, 0.05569, 0.1667, 0.05569, 0.1112, 0.06957, 0.1112, 0.06957, 0.1112, 0.05569, 0.1112, 0.05569, 0.05569, 0.06957, 0.05569, 0.06957, 0.05569, 0.05569, 0.05569, 0.05569, 0.0001773, 0.06957, 0.0001773, 0.06957, 0.6664, 0.05569, 0.6664, 0.05569, 0.6109, 0.06957, 0.6109, 0.06957, 0.6109, 0.05569, 0.6109, 0.05569, 0.5553, 0.06957, 0.5553, 0.06957, 0.5553, 0.05569, 0.5553, 0.05569, 0.4998, 0.06957, 0.4998, 0.06957, 0.4998, 0.05569, 0.4998, 0.05569, 0.4443, 0.06957, 0.4443, 0.06957, 0.4443, 0.05569, 0.4443, 0.05569, 0.3888, 0.06957, 0.3888, 0.06957, 0.3888, 0.05569, 0.3888, 0.05569, 0.3333, 0.06957, 0.3333, 0.05569, 0.3333, 0.04181, 0.3333, 0.04181, 0.2778, 0.05569, 0.2778, 0.05569, 0.2778, 0.04181, 0.2778, 0.04181, 0.2222, 0.05569, 0.2222, 0.05569, 0.2222, 0.04181, 0.2222, 0.04181, 0.1667, 0.05569, 0.1667, 0.05569, 0.1667, 0.04181, 0.1667, 0.04181, 0.1112, 0.05569, 0.1112, 0.05569, 0.1112, 0.04181, 0.1112, 0.04181, 0.05569, 0.05569, 0.05569, 0.05569, 0.05569, 0.04181, 0.05569, 0.04181, 0.0001773, 0.05569, 0.0001773, 0.05569, 0.6664, 0.04181, 0.6664, 0.04181, 0.6109, 0.05569, 0.6109, 0.05569, 0.6109, 0.04181, 0.6109, 0.04181, 0.5553, 0.05569, 0.5553, 0.05569, 0.5553, 0.04181, 0.5553, 0.04181, 0.4998, 0.05569, 0.4998, 0.05569, 0.4998, 0.04181, 0.4998, 0.04181, 0.4443, 0.05569, 0.4443, 0.05569, 0.4443, 0.04181, 0.4443, 0.04181, 0.3888, 0.05569, 0.3888, 0.05569, 0.3888, 0.04181, 0.3888, 0.04181, 0.3333, 0.05569, 0.3333, 0.04181, 0.3333, 0.02794, 0.3333, 0.02794, 0.2778, 0.04181, 0.2778, 0.04181, 0.2778, 0.02794, 0.2778, 0.02794, 0.2222, 0.04181, 0.2222, 0.04181, 0.2222, 0.02794, 0.2222, 0.02794, 0.1667, 0.04181, 0.1667, 0.04181, 0.1667, 0.02794, 0.1667, 0.02794, 0.1112, 0.04181, 0.1112, 0.04181, 0.1112, 0.02794, 0.1112, 0.02794, 0.05569, 0.04181, 0.05569, 0.04181, 0.05569, 0.02794, 0.05569, 0.02794, 0.0001773, 0.04181, 0.0001773, 0.04181, 0.6664, 0.02794, 0.6664, 0.02794, 0.6109, 0.04181, 0.6109, 0.04181, 0.6109, 0.02794, 0.6109, 0.02794, 0.5553, 0.04181, 0.5553, 0.04181, 0.5553, 0.02794, 0.5553, 0.02794, 0.4998, 0.04181, 0.4998, 0.04181, 0.4998, 0.02794, 0.4998, 0.02794, 0.4443, 0.04181, 0.4443, 0.04181, 0.4443, 0.02794, 0.4443, 0.02794, 0.3888, 0.04181, 0.3888, 0.04181, 0.3888, 0.02794, 0.3888, 0.02794, 0.3333, 0.04181, 0.3333, 0.02794, 0.3333, 0.01406, 0.3333, 0.01406, 0.2778, 0.02794, 0.2778, 0.02794, 0.2778, 0.01406, 0.2778, 0.01406, 0.2222, 0.02794, 0.2222, 0.02794, 0.2222, 0.01406, 0.2222, 0.01406, 0.1667, 0.02794, 0.1667, 0.02794, 0.1667, 0.01406, 0.1667, 0.01406, 0.1112, 0.02794, 0.1112, 0.02794, 0.1112, 0.01406, 0.1112, 0.01406, 0.05569, 0.02794, 0.05569, 0.02794, 0.05569, 0.01406, 0.05569, 0.01406, 0.0001773, 0.02794, 0.0001773, 0.02794, 0.6664, 0.01406, 0.6664, 0.01406, 0.6109, 0.02794, 0.6109, 0.02794, 0.6109, 0.01406, 0.6109, 0.01406, 0.5553, 0.02794, 0.5553, 0.02794, 0.5553, 0.01406, 0.5553, 0.01406, 0.4998, 0.02794, 0.4998, 0.02794, 0.4998, 0.01406, 0.4998, 0.01406, 0.4443, 0.02794, 0.4443, 0.02794, 0.4443, 0.01406, 0.4443, 0.01406, 0.3888, 0.02794, 0.3888, 0.02794, 0.3888, 0.01406, 0.3888, 0.01406, 0.3333, 0.02794, 0.3333, 0.01406, 0.3333, 0.0001774, 0.3333, 0.0001774, 0.2778, 0.01406, 0.2778, 0.01406, 0.2778, 0.0001774, 0.2778, 0.0001774, 0.2222, 0.01406, 0.2222, 0.01406, 0.2222, 0.0001774, 0.2222, 0.0001774, 0.1667, 0.01406, 0.1667, 0.01406, 0.1667, 0.0001774, 0.1667, 0.0001774, 0.1112, 0.01406, 0.1112, 0.01406, 0.1112, 0.0001774, 0.1112, 0.0001774, 0.05569, 0.01406, 0.05569, 0.01406, 0.05569, 0.0001774, 0.05569, 0.0001774, 0.0001773, 0.01406, 0.0001773, 0.01406, 0.6664, 0.0001773, 0.6664, 0.0001773, 0.6109, 0.01406, 0.6109, 0.01406, 0.6109, 0.0001773, 0.6109, 0.0001773, 0.5553, 0.01406, 0.5553, 0.01406, 0.5553, 0.0001773, 0.5553, 0.0001773, 0.4998, 0.01406, 0.4998, 0.01406, 0.4998, 0.0001773, 0.4998, 0.0001773, 0.4443, 0.01406, 0.4443, 0.01406, 0.4443, 0.0001773, 0.4443, 0.0001774, 0.3888, 0.01406, 0.3888, 0.01406, 0.3888, 0.0001774, 0.3888, 0.0001774, 0.3333, 0.01406, 0.3333, 0.6664, 0.3333, 0.6525, 0.3333, 0.6525, 0.2778, 0.6664, 0.2778, 0.6664, 0.2778, 0.6525, 0.2778, 0.6525, 0.2222, 0.6664, 0.2222, 0.6664, 0.2222, 0.6525, 0.2222, 0.6525, 0.1667, 0.6664, 0.1667, 0.6664, 0.1667, 0.6525, 0.1667, 0.6525, 0.1112, 0.6664, 0.1112, 0.6664, 0.1112, 0.6525, 0.1112, 0.6525, 0.05569, 0.6664, 0.05569, 0.6664, 0.05569, 0.6525, 0.05569, 0.6525, 0.0001774, 0.6664, 0.0001774, 0.6664, 0.6664, 0.6525, 0.6664, 0.6525, 0.6109, 0.6664, 0.6109, 0.6664, 0.6109, 0.6525, 0.6109, 0.6525, 0.5553, 0.6664, 0.5553, 0.6664, 0.5553, 0.6525, 0.5553, 0.6525, 0.4998, 0.6664, 0.4998, 0.6664, 0.4998, 0.6525, 0.4998, 0.6525, 0.4443, 0.6664, 0.4443, 0.6664, 0.4443, 0.6525, 0.4443, 0.6525, 0.3888, 0.6664, 0.3888, 0.6664, 0.3888, 0.6525, 0.3888, 0.6525, 0.3333, 0.6664, 0.3333, 0.6525, 0.3333, 0.6386, 0.3333, 0.6386, 0.2778, 0.6525, 0.2778, 0.6525, 0.2778, 0.6386, 0.2778, 0.6386, 0.2222, 0.6525, 0.2222, 0.6525, 0.2222, 0.6386, 0.2222, 0.6386, 0.1667, 0.6525, 0.1667, 0.6525, 0.1667, 0.6386, 0.1667, 0.6386, 0.1112, 0.6525, 0.1112, 0.6525, 0.1112, 0.6386, 0.1112, 0.6386, 0.05569, 0.6525, 0.05569, 0.6525, 0.05569, 0.6386, 0.05569, 0.6386, 0.0001774, 0.6525, 0.0001774, 0.6525, 0.6664, 0.6386, 0.6664, 0.6386, 0.6109, 0.6525, 0.6109, 0.6525, 0.6109, 0.6386, 0.6109, 0.6386, 0.5553, 0.6525, 0.5553, 0.6525, 0.5553, 0.6386, 0.5553, 0.6386, 0.4998, 0.6525, 0.4998, 0.6525, 0.4998, 0.6386, 0.4998, 0.6386, 0.4443, 0.6525, 0.4443, 0.6525, 0.4443, 0.6386, 0.4443, 0.6386, 0.3888, 0.6525, 0.3888, 0.6525, 0.3888, 0.6386, 0.3888, 0.6386, 0.3333, 0.6525, 0.3333, 0.6386, 0.3333, 0.6247, 0.3333, 0.6247, 0.2778, 0.6386, 0.2778, 0.6386, 0.2778, 0.6247, 0.2778, 0.6247, 0.2222, 0.6386, 0.2222, 0.6386, 0.2222, 0.6247, 0.2222, 0.6247, 0.1667, 0.6386, 0.1667, 0.6386, 0.1667, 0.6247, 0.1667, 0.6247, 0.1112, 0.6386, 0.1112, 0.6386, 0.1112, 0.6247, 0.1112, 0.6247, 0.05569, 0.6386, 0.05569, 0.6386, 0.05569, 0.6247, 0.05569, 0.6247, 0.0001774, 0.6386, 0.0001774, 0.6386, 0.6664, 0.6247, 0.6664, 0.6247, 0.6109, 0.6386, 0.6109, 0.6386, 0.6109, 0.6247, 0.6109, 0.6247, 0.5553, 0.6386, 0.5553, 0.6386, 0.5553, 0.6247, 0.5553, 0.6247, 0.4998, 0.6386, 0.4998, 0.6386, 0.4998, 0.6247, 0.4998, 0.6247, 0.4443, 0.6386, 0.4443, 0.6386, 0.4443, 0.6247, 0.4443, 0.6247, 0.3888, 0.6386, 0.3888, 0.6386, 0.3888, 0.6247, 0.3888, 0.6247, 0.3333, 0.6386, 0.3333, 0.6247, 0.3333, 0.6109, 0.3333, 0.6109, 0.2778, 0.6247, 0.2778, 0.6247, 0.2778, 0.6109, 0.2778, 0.6109, 0.2222, 0.6247, 0.2222, 0.6247, 0.2222, 0.6109, 0.2222, 0.6109, 0.1667, 0.6247, 0.1667, 0.6247, 0.1667, 0.6109, 0.1667, 0.6109, 0.1112, 0.6247, 0.1112, 0.6247, 0.1112, 0.6109, 0.1112, 0.6109, 0.05569, 0.6247, 0.05569, 0.6247, 0.05569, 0.6109, 0.05569, 0.6109, 0.0001774, 0.6247, 0.0001774, 0.6247, 0.6664, 0.6109, 0.6664, 0.6109, 0.6109, 0.6247, 0.6109, 0.6247, 0.6109, 0.6109, 0.6109, 0.6109, 0.5553, 0.6247, 0.5553, 0.6247, 0.5553, 0.6109, 0.5553, 0.6109, 0.4998, 0.6247, 0.4998, 0.6247, 0.4998, 0.6109, 0.4998, 0.6109, 0.4443, 0.6247, 0.4443, 0.6247, 0.4443, 0.6109, 0.4443, 0.6109, 0.3888, 0.6247, 0.3888, 0.6247, 0.3888, 0.6109, 0.3888, 0.6109, 0.3333, 0.6247, 0.3333, 0.6109, 0.3333, 0.597, 0.3333, 0.597, 0.2778, 0.6109, 0.2778, 0.6109, 0.2778, 0.597, 0.2778, 0.597, 0.2222, 0.6109, 0.2222, 0.6109, 0.2222, 0.597, 0.2222, 0.597, 0.1667, 0.6109, 0.1667, 0.6109, 0.1667, 0.597, 0.1667, 0.597, 0.1112, 0.6109, 0.1112, 0.6109, 0.1112, 0.597, 0.1112, 0.597, 0.05569, 0.6109, 0.05569, 0.6109, 0.05569, 0.597, 0.05569, 0.597, 0.0001774, 0.6109, 0.0001774, 0.6109, 0.6664, 0.597, 0.6664, 0.597, 0.6109, 0.6109, 0.6109, 0.6109, 0.6109, 0.597, 0.6109, 0.597, 0.5553, 0.6109, 0.5553, 0.6109, 0.5553, 0.597, 0.5553, 0.597, 0.4998, 0.6109, 0.4998, 0.6109, 0.4998, 0.597, 0.4998, 0.597, 0.4443, 0.6109, 0.4443, 0.6109, 0.4443, 0.597, 0.4443, 0.597, 0.3888, 0.6109, 0.3888, 0.6109, 0.3888, 0.597, 0.3888, 0.597, 0.3333, 0.6109, 0.3333, 0.597, 0.3333, 0.5831, 0.3333, 0.5831, 0.2778, 0.597, 0.2778, 0.597, 0.2778, 0.5831, 0.2778, 0.5831, 0.2222, 0.597, 0.2222, 0.597, 0.2222, 0.5831, 0.2222, 0.5831, 0.1667, 0.597, 0.1667, 0.597, 0.1667, 0.5831, 0.1667, 0.5831, 0.1112, 0.597, 0.1112, 0.597, 0.1112, 0.5831, 0.1112, 0.5831, 0.05569, 0.597, 0.05569, 0.597, 0.05569, 0.5831, 0.05569, 0.5831, 0.0001774, 0.597, 0.0001774, 0.597, 0.6664, 0.5831, 0.6664, 0.5831, 0.6109, 0.597, 0.6109, 0.597, 0.6109, 0.5831, 0.6109, 0.5831, 0.5553, 0.597, 0.5553, 0.597, 0.5553, 0.5831, 0.5553, 0.5831, 0.4998, 0.597, 0.4998, 0.597, 0.4998, 0.5831, 0.4998, 0.5831, 0.4443, 0.597, 0.4443, 0.597, 0.4443, 0.5831, 0.4443, 0.5831, 0.3888, 0.597, 0.3888, 0.597, 0.3888, 0.5831, 0.3888, 0.5831, 0.3333, 0.597, 0.3333, 0.5831, 0.3333, 0.5692, 0.3333, 0.5692, 0.2778, 0.5831, 0.2778, 0.5831, 0.2778, 0.5692, 0.2778, 0.5692, 0.2222, 0.5831, 0.2222, 0.5831, 0.2222, 0.5692, 0.2222, 0.5692, 0.1667, 0.5831, 0.1667, 0.5831, 0.1667, 0.5692, 0.1667, 0.5692, 0.1112, 0.5831, 0.1112, 0.5831, 0.1112, 0.5692, 0.1112, 0.5692, 0.05569, 0.5831, 0.05569, 0.5831, 0.05569, 0.5692, 0.05569, 0.5692, 0.0001774, 0.5831, 0.0001774, 0.5831, 0.6664, 0.5692, 0.6664, 0.5692, 0.6109, 0.5831, 0.6109, 0.5831, 0.6109, 0.5692, 0.6109, 0.5692, 0.5553, 0.5831, 0.5553, 0.5831, 0.5553, 0.5692, 0.5553, 0.5692, 0.4998, 0.5831, 0.4998, 0.5831, 0.4998, 0.5692, 0.4998, 0.5692, 0.4443, 0.5831, 0.4443, 0.5831, 0.4443, 0.5692, 0.4443, 0.5692, 0.3888, 0.5831, 0.3888, 0.5831, 0.3888, 0.5692, 0.3888, 0.5692, 0.3333, 0.5831, 0.3333, 0.5692, 0.3333, 0.5553, 0.3333, 0.5553, 0.2778, 0.5692, 0.2778, 0.5692, 0.2778, 0.5553, 0.2778, 0.5553, 0.2222, 0.5692, 0.2222, 0.5692, 0.2222, 0.5553, 0.2222, 0.5553, 0.1667, 0.5692, 0.1667, 0.5692, 0.1667, 0.5553, 0.1667, 0.5553, 0.1112, 0.5692, 0.1112, 0.5692, 0.1112, 0.5553, 0.1112, 0.5553, 0.05569, 0.5692, 0.05569, 0.5692, 0.05569, 0.5553, 0.05569, 0.5553, 0.0001774, 0.5692, 0.0001774, 0.5692, 0.6664, 0.5553, 0.6664, 0.5553, 0.6109, 0.5692, 0.6109, 0.5692, 0.6109, 0.5553, 0.6109, 0.5553, 0.5553, 0.5692, 0.5553, 0.5692, 0.5553, 0.5553, 0.5553, 0.5553, 0.4998, 0.5692, 0.4998, 0.5692, 0.4998, 0.5553, 0.4998, 0.5553, 0.4443, 0.5692, 0.4443, 0.5692, 0.4443, 0.5553, 0.4443, 0.5553, 0.3888, 0.5692, 0.3888, 0.5692, 0.3888, 0.5553, 0.3888, 0.5553, 0.3333, 0.5692, 0.3333, 0.5553, 0.3333, 0.5415, 0.3333, 0.5415, 0.2778, 0.5553, 0.2778, 0.5553, 0.2778, 0.5415, 0.2778, 0.5415, 0.2222, 0.5553, 0.2222, 0.5553, 0.2222, 0.5415, 0.2222, 0.5415, 0.1667, 0.5553, 0.1667, 0.5553, 0.1667, 0.5415, 0.1667, 0.5415, 0.1112, 0.5553, 0.1112, 0.5553, 0.1112, 0.5415, 0.1112, 0.5415, 0.05569, 0.5553, 0.05569, 0.5553, 0.05569, 0.5415, 0.05569, 0.5415, 0.0001774, 0.5553, 0.0001774, 0.5553, 0.6664, 0.5415, 0.6664, 0.5415, 0.6109, 0.5553, 0.6109, 0.5553, 0.6109, 0.5415, 0.6109, 0.5415, 0.5553, 0.5553, 0.5553, 0.5553, 0.5553, 0.5415, 0.5553, 0.5415, 0.4998, 0.5553, 0.4998, 0.5553, 0.4998, 0.5415, 0.4998, 0.5415, 0.4443, 0.5553, 0.4443, 0.5553, 0.4443, 0.5415, 0.4443, 0.5415, 0.3888, 0.5553, 0.3888, 0.5553, 0.3888, 0.5415, 0.3888, 0.5415, 0.3333, 0.5553, 0.3333, 0.5415, 0.3333, 0.5276, 0.3333, 0.5276, 0.2778, 0.5415, 0.2778, 0.5415, 0.2778, 0.5276, 0.2778, 0.5276, 0.2222, 0.5415, 0.2222, 0.5415, 0.2222, 0.5276, 0.2222, 0.5276, 0.1667, 0.5415, 0.1667, 0.5415, 0.1667, 0.5276, 0.1667, 0.5276, 0.1112, 0.5415, 0.1112, 0.5415, 0.1112, 0.5276, 0.1112, 0.5276, 0.05569, 0.5415, 0.05569, 0.5415, 0.05569, 0.5276, 0.05569, 0.5276, 0.0001774, 0.5415, 0.0001774, 0.5415, 0.6664, 0.5276, 0.6664, 0.5276, 0.6109, 0.5415, 0.6109, 0.5415, 0.6109, 0.5276, 0.6109, 0.5276, 0.5553, 0.5415, 0.5553, 0.5415, 0.5553, 0.5276, 0.5553, 0.5276, 0.4998, 0.5415, 0.4998, 0.5415, 0.4998, 0.5276, 0.4998, 0.5276, 0.4443, 0.5415, 0.4443, 0.5415, 0.4443, 0.5276, 0.4443, 0.5276, 0.3888, 0.5415, 0.3888, 0.5415, 0.3888, 0.5276, 0.3888, 0.5276, 0.3333, 0.5415, 0.3333, 0.5276, 0.3333, 0.5137, 0.3333, 0.5137, 0.2778, 0.5276, 0.2778, 0.5276, 0.2778, 0.5137, 0.2778, 0.5137, 0.2222, 0.5276, 0.2222, 0.5276, 0.2222, 0.5137, 0.2222, 0.5137, 0.1667, 0.5276, 0.1667, 0.5276, 0.1667, 0.5137, 0.1667, 0.5137, 0.1112, 0.5276, 0.1112, 0.5276, 0.1112, 0.5137, 0.1112, 0.5137, 0.05569, 0.5276, 0.05569, 0.5276, 0.05569, 0.5137, 0.05569, 0.5137, 0.0001774, 0.5276, 0.0001774, 0.5276, 0.6664, 0.5137, 0.6664, 0.5137, 0.6109, 0.5276, 0.6109, 0.5276, 0.6109, 0.5137, 0.6109, 0.5137, 0.5553, 0.5276, 0.5553, 0.5276, 0.5553, 0.5137, 0.5553, 0.5137, 0.4998, 0.5276, 0.4998, 0.5276, 0.4998, 0.5137, 0.4998, 0.5137, 0.4443, 0.5276, 0.4443, 0.5276, 0.4443, 0.5137, 0.4443, 0.5137, 0.3888, 0.5276, 0.3888, 0.5276, 0.3888, 0.5137, 0.3888, 0.5137, 0.3333, 0.5276, 0.3333, 0.5137, 0.3333, 0.4998, 0.3333, 0.4998, 0.2778, 0.5137, 0.2778, 0.5137, 0.2778, 0.4998, 0.2778, 0.4998, 0.2222, 0.5137, 0.2222, 0.5137, 0.2222, 0.4998, 0.2222, 0.4998, 0.1667, 0.5137, 0.1667, 0.5137, 0.1667, 0.4998, 0.1667, 0.4998, 0.1112, 0.5137, 0.1112, 0.5137, 0.1112, 0.4998, 0.1112, 0.4998, 0.05569, 0.5137, 0.05569, 0.5137, 0.05569, 0.4998, 0.05569, 0.4998, 0.0001774, 0.5137, 0.0001774, 0.5137, 0.6664, 0.4998, 0.6664, 0.4998, 0.6109, 0.5137, 0.6109, 0.5137, 0.6109, 0.4998, 0.6109, 0.4998, 0.5553, 0.5137, 0.5553, 0.5137, 0.5553, 0.4998, 0.5553, 0.4998, 0.4998, 0.5137, 0.4998, 0.5137, 0.4998, 0.4998, 0.4998, 0.4998, 0.4443, 0.5137, 0.4443, 0.5137, 0.4443, 0.4998, 0.4443, 0.4998, 0.3888, 0.5137, 0.3888, 0.5137, 0.3888, 0.4998, 0.3888, 0.4998, 0.3333, 0.5137, 0.3333, 0.4998, 0.3333, 0.4859, 0.3333, 0.4859, 0.2778, 0.4998, 0.2778, 0.4998, 0.2778, 0.4859, 0.2778, 0.4859, 0.2222, 0.4998, 0.2222, 0.4998, 0.2222, 0.4859, 0.2222, 0.4859, 0.1667, 0.4998, 0.1667, 0.4998, 0.1667, 0.4859, 0.1667, 0.4859, 0.1112, 0.4998, 0.1112, 0.4998, 0.1112, 0.4859, 0.1112, 0.4859, 0.05569, 0.4998, 0.05569, 0.4998, 0.05569, 0.4859, 0.05569, 0.4859, 0.0001774, 0.4998, 0.0001774, 0.4998, 0.6664, 0.4859, 0.6664, 0.4859, 0.6109, 0.4998, 0.6109, 0.4998, 0.6109, 0.4859, 0.6109, 0.4859, 0.5553, 0.4998, 0.5553, 0.4998, 0.5553, 0.4859, 0.5553, 0.4859, 0.4998, 0.4998, 0.4998, 0.4998, 0.4998, 0.4859, 0.4998, 0.4859, 0.4443, 0.4998, 0.4443, 0.4998, 0.4443, 0.4859, 0.4443, 0.4859, 0.3888, 0.4998, 0.3888, 0.4998, 0.3888, 0.4859, 0.3888, 0.4859, 0.3333, 0.4998, 0.3333, 0.4859, 0.3333, 0.4721, 0.3333, 0.4721, 0.2778, 0.4859, 0.2778, 0.4859, 0.2778, 0.4721, 0.2778, 0.4721, 0.2222, 0.4859, 0.2222, 0.4859, 0.2222, 0.4721, 0.2222, 0.4721, 0.1667, 0.4859, 0.1667, 0.4859, 0.1667, 0.4721, 0.1667, 0.4721, 0.1112, 0.4859, 0.1112, 0.4859, 0.1112, 0.4721, 0.1112, 0.4721, 0.05569, 0.4859, 0.05569, 0.4859, 0.05569, 0.4721, 0.05569, 0.4721, 0.0001774, 0.4859, 0.0001774, 0.4859, 0.6664, 0.4721, 0.6664, 0.4721, 0.6109, 0.4859, 0.6109, 0.4859, 0.6109, 0.4721, 0.6109, 0.4721, 0.5553, 0.4859, 0.5553, 0.4859, 0.5553, 0.4721, 0.5553, 0.4721, 0.4998, 0.4859, 0.4998, 0.4859, 0.4998, 0.4721, 0.4998, 0.4721, 0.4443, 0.4859, 0.4443, 0.4859, 0.4443, 0.4721, 0.4443, 0.4721, 0.3888, 0.4859, 0.3888, 0.4859, 0.3888, 0.4721, 0.3888, 0.4721, 0.3333, 0.4859, 0.3333, 0.4721, 0.3333, 0.4582, 0.3333, 0.4582, 0.2778, 0.4721, 0.2778, 0.4721, 0.2778, 0.4582, 0.2778, 0.4582, 0.2222, 0.4721, 0.2222, 0.4721, 0.2222, 0.4582, 0.2222, 0.4582, 0.1667, 0.4721, 0.1667, 0.4721, 0.1667, 0.4582, 0.1667, 0.4582, 0.1112, 0.4721, 0.1112, 0.4721, 0.1112, 0.4582, 0.1112, 0.4582, 0.05569, 0.4721, 0.05569, 0.4721, 0.05569, 0.4582, 0.05569, 0.4582, 0.0001774, 0.4721, 0.0001774, 0.4721, 0.6664, 0.4582, 0.6664, 0.4582, 0.6109, 0.4721, 0.6109, 0.4721, 0.6109, 0.4582, 0.6109, 0.4582, 0.5553, 0.4721, 0.5553, 0.4721, 0.5553, 0.4582, 0.5553, 0.4582, 0.4998, 0.4721, 0.4998, 0.4721, 0.4998, 0.4582, 0.4998, 0.4582, 0.4443, 0.4721, 0.4443, 0.4721, 0.4443, 0.4582, 0.4443, 0.4582, 0.3888, 0.4721, 0.3888, 0.4721, 0.3888, 0.4582, 0.3888, 0.4582, 0.3333, 0.4721, 0.3333, 0.4582, 0.3333, 0.4443, 0.3333, 0.4443, 0.2778, 0.4582, 0.2778, 0.4582, 0.2778, 0.4443, 0.2778, 0.4443, 0.2222, 0.4582, 0.2222, 0.4582, 0.2222, 0.4443, 0.2222, 0.4443, 0.1667, 0.4582, 0.1667, 0.4582, 0.1667, 0.4443, 0.1667, 0.4443, 0.1112, 0.4582, 0.1112, 0.4582, 0.1112, 0.4443, 0.1112, 0.4443, 0.05569, 0.4582, 0.05569, 0.4582, 0.05569, 0.4443, 0.05569, 0.4443, 0.0001774, 0.4582, 0.0001774, 0.4582, 0.6664, 0.4443, 0.6664, 0.4443, 0.6109, 0.4582, 0.6109, 0.4582, 0.6109, 0.4443, 0.6109, 0.4443, 0.5553, 0.4582, 0.5553, 0.4582, 0.5553, 0.4443, 0.5553, 0.4443, 0.4998, 0.4582, 0.4998, 0.4582, 0.4998, 0.4443, 0.4998, 0.4443, 0.4443, 0.4582, 0.4443, 0.4582, 0.4443, 0.4443, 0.4443, 0.4443, 0.3888, 0.4582, 0.3888, 0.4582, 0.3888, 0.4443, 0.3888, 0.4443, 0.3333, 0.4582, 0.3333, 0.4443, 0.3333, 0.4304, 0.3333, 0.4304, 0.2778, 0.4443, 0.2778, 0.4443, 0.2778, 0.4304, 0.2778, 0.4304, 0.2222, 0.4443, 0.2222, 0.4443, 0.2222, 0.4304, 0.2222, 0.4304, 0.1667, 0.4443, 0.1667, 0.4443, 0.1667, 0.4304, 0.1667, 0.4304, 0.1112, 0.4443, 0.1112, 0.4443, 0.1112, 0.4304, 0.1112, 0.4304, 0.05569, 0.4443, 0.05569, 0.4443, 0.05569, 0.4304, 0.05569, 0.4304, 0.0001774, 0.4443, 0.0001774, 0.4443, 0.6664, 0.4304, 0.6664, 0.4304, 0.6109, 0.4443, 0.6109, 0.4443, 0.6109, 0.4304, 0.6109, 0.4304, 0.5553, 0.4443, 0.5553, 0.4443, 0.5553, 0.4304, 0.5553, 0.4304, 0.4998, 0.4443, 0.4998, 0.4443, 0.4998, 0.4304, 0.4998, 0.4304, 0.4443, 0.4443, 0.4443, 0.4443, 0.4443, 0.4304, 0.4443, 0.4304, 0.3888, 0.4443, 0.3888, 0.4443, 0.3888, 0.4304, 0.3888, 0.4304, 0.3333, 0.4443, 0.3333, 0.4304, 0.3333, 0.4165, 0.3333, 0.4165, 0.2778, 0.4304, 0.2778, 0.4304, 0.2778, 0.4165, 0.2778, 0.4165, 0.2222, 0.4304, 0.2222, 0.4304, 0.2222, 0.4165, 0.2222, 0.4165, 0.1667, 0.4304, 0.1667, 0.4304, 0.1667, 0.4165, 0.1667, 0.4165, 0.1112, 0.4304, 0.1112, 0.4304, 0.1112, 0.4165, 0.1112, 0.4165, 0.05569, 0.4304, 0.05569, 0.4304, 0.05569, 0.4165, 0.05569, 0.4165, 0.0001774, 0.4304, 0.0001774, 0.4304, 0.6664, 0.4165, 0.6664, 0.4165, 0.6109, 0.4304, 0.6109, 0.4304, 0.6109, 0.4165, 0.6109, 0.4165, 0.5553, 0.4304, 0.5553, 0.4304, 0.5553, 0.4165, 0.5553, 0.4165, 0.4998, 0.4304, 0.4998, 0.4304, 0.4998, 0.4165, 0.4998, 0.4165, 0.4443, 0.4304, 0.4443, 0.4304, 0.4443, 0.4165, 0.4443, 0.4165, 0.3888, 0.4304, 0.3888, 0.4304, 0.3888, 0.4165, 0.3888, 0.4165, 0.3333, 0.4304, 0.3333, 0.4165, 0.3333, 0.4027, 0.3333, 0.4027, 0.2778, 0.4165, 0.2778, 0.4165, 0.2778, 0.4027, 0.2778, 0.4027, 0.2222, 0.4165, 0.2222, 0.4165, 0.2222, 0.4027, 0.2222, 0.4027, 0.1667, 0.4165, 0.1667, 0.4165, 0.1667, 0.4027, 0.1667, 0.4027, 0.1112, 0.4165, 0.1112, 0.4165, 0.1112, 0.4027, 0.1112, 0.4027, 0.05569, 0.4165, 0.05569, 0.4165, 0.05569, 0.4027, 0.05569, 0.4027, 0.0001774, 0.4165, 0.0001774, 0.4165, 0.6664, 0.4027, 0.6664, 0.4027, 0.6109, 0.4165, 0.6109, 0.4165, 0.6109, 0.4027, 0.6109, 0.4027, 0.5553, 0.4165, 0.5553, 0.4165, 0.5553, 0.4027, 0.5553, 0.4027, 0.4998, 0.4165, 0.4998, 0.4165, 0.4998, 0.4027, 0.4998, 0.4027, 0.4443, 0.4165, 0.4443, 0.4165, 0.4443, 0.4027, 0.4443, 0.4027, 0.3888, 0.4165, 0.3888, 0.4165, 0.3888, 0.4027, 0.3888, 0.4027, 0.3333, 0.4165, 0.3333, 0.4027, 0.3333, 0.3888, 0.3333, 0.3888, 0.2778, 0.4027, 0.2778, 0.4027, 0.2778, 0.3888, 0.2778, 0.3888, 0.2222, 0.4027, 0.2222, 0.4027, 0.2222, 0.3888, 0.2222, 0.3888, 0.1667, 0.4027, 0.1667, 0.4027, 0.1667, 0.3888, 0.1667, 0.3888, 0.1112, 0.4027, 0.1112, 0.4027, 0.1112, 0.3888, 0.1112, 0.3888, 0.05569, 0.4027, 0.05569, 0.4027, 0.05569, 0.3888, 0.05569, 0.3888, 0.0001774, 0.4027, 0.0001774, 0.4027, 0.6664, 0.3888, 0.6664, 0.3888, 0.6109, 0.4027, 0.6109, 0.4027, 0.6109, 0.3888, 0.6109, 0.3888, 0.5553, 0.4027, 0.5553, 0.4027, 0.5553, 0.3888, 0.5553, 0.3888, 0.4998, 0.4027, 0.4998, 0.4027, 0.4998, 0.3888, 0.4998, 0.3888, 0.4443, 0.4027, 0.4443, 0.4027, 0.4443, 0.3888, 0.4443, 0.3888, 0.3888, 0.4027, 0.3888, 0.4027, 0.3888, 0.3888, 0.3888, 0.3888, 0.3333, 0.4027, 0.3333, 0.3888, 0.3333, 0.3749, 0.3333, 0.3749, 0.2778, 0.3888, 0.2778, 0.3888, 0.2778, 0.3749, 0.2778, 0.3749, 0.2222, 0.3888, 0.2222, 0.3888, 0.2222, 0.3749, 0.2222, 0.3749, 0.1667, 0.3888, 0.1667, 0.3888, 0.1667, 0.3749, 0.1667, 0.3749, 0.1112, 0.3888, 0.1112, 0.3888, 0.1112, 0.3749, 0.1112, 0.3749, 0.05569, 0.3888, 0.05569, 0.3888, 0.05569, 0.3749, 0.05569, 0.3749, 0.0001774, 0.3888, 0.0001774, 0.3888, 0.6664, 0.3749, 0.6664, 0.3749, 0.6109, 0.3888, 0.6109, 0.3888, 0.6109, 0.3749, 0.6109, 0.3749, 0.5553, 0.3888, 0.5553, 0.3888, 0.5553, 0.3749, 0.5553, 0.3749, 0.4998, 0.3888, 0.4998, 0.3888, 0.4998, 0.3749, 0.4998, 0.3749, 0.4443, 0.3888, 0.4443, 0.3888, 0.4443, 0.3749, 0.4443, 0.3749, 0.3888, 0.3888, 0.3888, 0.3888, 0.3888, 0.3749, 0.3888, 0.3749, 0.3333, 0.3888, 0.3333, 0.3749, 0.3333, 0.361, 0.3333, 0.361, 0.2778, 0.3749, 0.2778, 0.3749, 0.2778, 0.361, 0.2778, 0.361, 0.2222, 0.3749, 0.2222, 0.3749, 0.2222, 0.361, 0.2222, 0.361, 0.1667, 0.3749, 0.1667, 0.3749, 0.1667, 0.361, 0.1667, 0.361, 0.1112, 0.3749, 0.1112, 0.3749, 0.1112, 0.361, 0.1112, 0.361, 0.05569, 0.3749, 0.05569, 0.3749, 0.05569, 0.361, 0.05569, 0.361, 0.0001774, 0.3749, 0.0001774, 0.3749, 0.6664, 0.361, 0.6664, 0.361, 0.6109, 0.3749, 0.6109, 0.3749, 0.6109, 0.361, 0.6109, 0.361, 0.5553, 0.3749, 0.5553, 0.3749, 0.5553, 0.361, 0.5553, 0.361, 0.4998, 0.3749, 0.4998, 0.3749, 0.4998, 0.361, 0.4998, 0.361, 0.4443, 0.3749, 0.4443, 0.3749, 0.4443, 0.361, 0.4443, 0.361, 0.3888, 0.3749, 0.3888, 0.3749, 0.3888, 0.361, 0.3888, 0.361, 0.3333, 0.3749, 0.3333, 0.361, 0.3333, 0.3472, 0.3333, 0.3472, 0.2778, 0.361, 0.2778, 0.361, 0.2778, 0.3472, 0.2778, 0.3472, 0.2222, 0.361, 0.2222, 0.361, 0.2222, 0.3472, 0.2222, 0.3472, 0.1667, 0.361, 0.1667, 0.361, 0.1667, 0.3472, 0.1667, 0.3472, 0.1112, 0.361, 0.1112, 0.361, 0.1112, 0.3472, 0.1112, 0.3472, 0.05569, 0.361, 0.05569, 0.361, 0.05569, 0.3472, 0.05569, 0.3472, 0.0001774, 0.361, 0.0001774, 0.361, 0.6664, 0.3472, 0.6664, 0.3472, 0.6109, 0.361, 0.6109, 0.361, 0.6109, 0.3472, 0.6109, 0.3472, 0.5553, 0.361, 0.5553, 0.361, 0.5553, 0.3472, 0.5553, 0.3472, 0.4998, 0.361, 0.4998, 0.361, 0.4998, 0.3472, 0.4998, 0.3472, 0.4443, 0.361, 0.4443, 0.361, 0.4443, 0.3472, 0.4443, 0.3472, 0.3888, 0.361, 0.3888, 0.361, 0.3888, 0.3472, 0.3888, 0.3472, 0.3333, 0.361, 0.3333, 0.3472, 0.3333, 0.3333, 0.3333, 0.3333, 0.2778, 0.3472, 0.2778, 0.3472, 0.2778, 0.3333, 0.2778, 0.3333, 0.2222, 0.3472, 0.2222, 0.3472, 0.2222, 0.3333, 0.2222, 0.3333, 0.1667, 0.3472, 0.1667, 0.3472, 0.1667, 0.3333, 0.1667, 0.3333, 0.1112, 0.3472, 0.1112, 0.3472, 0.1112, 0.3333, 0.1112, 0.3333, 0.05569, 0.3472, 0.05569, 0.3472, 0.05569, 0.3333, 0.05569, 0.3333, 0.0001774, 0.3472, 0.0001774, 0.3472, 0.6664, 0.3333, 0.6664, 0.3333, 0.6109, 0.3472, 0.6109, 0.3472, 0.6109, 0.3333, 0.6109, 0.3333, 0.5553, 0.3472, 0.5553, 0.3472, 0.5553, 0.3333, 0.5553, 0.3333, 0.4998, 0.3472, 0.4998, 0.3472, 0.4998, 0.3333, 0.4998, 0.3333, 0.4443, 0.3472, 0.4443, 0.3472, 0.4443, 0.3333, 0.4443, 0.3333, 0.3888, 0.3472, 0.3888, 0.3472, 0.3888, 0.3333, 0.3888, 0.3333, 0.3333, 0.3472, 0.3333])
me_torus.update()

# ---- objects
ob_light = bpy.data.objects.new('Light', light_light)
ob_camera = bpy.data.objects.new('Camera', cam_camera)
ob_cylinder = bpy.data.objects.new('Cylinder', me_cylinder)
ob_torus = bpy.data.objects.new('Torus', me_torus)

# ---- transforms, parenting, visibility, modifiers, constraints
ob_light.location = (4.076, 1.005, 5.904)
ob_light.rotation_euler = (0.6503, 0.05522, 1.866)
ob_light.lock_rotations_4d = False
ob_light.empty_display_type = 'ARROWS'
ob_light.color = (0.0, 0.0, 0.0, 0.0)
ob_light.lineart.crease_threshold = 0.0
ob_camera.location = (7.359, -6.926, 4.958)
ob_camera.rotation_euler = (1.109, 0.0, 0.8149)
ob_camera.lock_rotations_4d = False
ob_camera.empty_display_type = 'ARROWS'
ob_camera.color = (0.0, 0.0, 0.0, 0.0)
ob_camera.display_type = 'WIRE'
ob_camera.lineart.crease_threshold = 0.0
ob_cylinder.location = (0.0, 0.0, 12.8)
ob_cylinder.scale = (0.2538, 0.2491, 12.95)
ob_torus.location = (0.0, 0.0, 25.41)

# ---- collection membership
col_collection.objects.link(ob_light)
col_collection.objects.link(ob_camera)
col_collection.objects.link(ob_cylinder)
col_collection.objects.link(ob_torus)

# ---- scene / render settings (as saved in the file)
scene.camera = ob_camera
scene.frame_start = 1; scene.frame_end = 250; scene.frame_set(1)
scene.render.engine = 'BLENDER_EEVEE_NEXT'
scene.cycles.sampling_pattern = 'TABULATED_SOBOL'
scene.view_settings.view_transform = 'Filmic'
bpy.context.view_layer.update()
